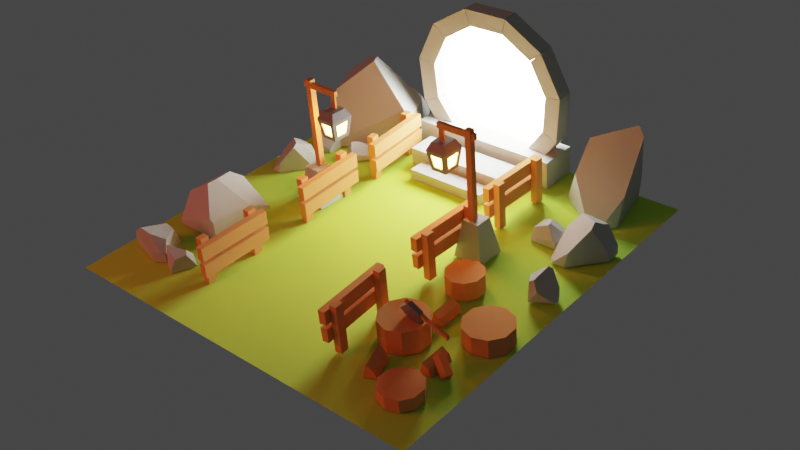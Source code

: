 # Source: portal.blend  (saved by Blender 3.6.11; exported with 4.5.12 LTS)
import bpy
from mathutils import Matrix  # noqa: F401  (used for matrix-valued properties, if any)

bpy.ops.wm.read_factory_settings(use_empty=True)
scene = bpy.context.scene
scene.name = 'Scene'

# ---- collections
col_polelights = bpy.data.collections.new('poleLights'); scene.collection.children.link(col_polelights)
col_others = bpy.data.collections.new('others'); scene.collection.children.link(col_others)
col_fences = bpy.data.collections.new('fences'); scene.collection.children.link(col_fences)
col_trunks = bpy.data.collections.new('trunks'); scene.collection.children.link(col_trunks)
col_floor = bpy.data.collections.new('floor'); scene.collection.children.link(col_floor)
col_axe = bpy.data.collections.new('axe'); scene.collection.children.link(col_axe)
col_rocks = bpy.data.collections.new('rocks'); scene.collection.children.link(col_rocks)
col_portal = bpy.data.collections.new('portal'); scene.collection.children.link(col_portal)

# ---- materials (node trees are filled in below, after node groups)
mat_rock = bpy.data.materials.new('rock')
mat_wood = bpy.data.materials.new('wood')
mat_metal = bpy.data.materials.new('metal')
mat_lamplight = bpy.data.materials.new('lampLight')
mat_grass = bpy.data.materials.new('grass')
mat_portallight = bpy.data.materials.new('portalLight')

# ---- material node trees
mat_rock.use_nodes = True; mat_rock.node_tree.nodes.clear()
_N = mat_rock.node_tree.nodes; _L = mat_rock.node_tree.links
n0 = _N.new('ShaderNodeBsdfPrincipled'); n0.name = 'Principled BSDF'; n0.location = (10, 300)
n0.distribution = 'GGX'
n0.subsurface_method = 'RANDOM_WALK_SKIN'
n0.inputs[0].default_value = (0.5044, 0.5277, 0.4817, 1.0)
n0.inputs[2].default_value = 1.0
n0.inputs[3].default_value = 1.45
n0.inputs[27].default_value = (0.0, 0.0, 0.0, 1.0)
n0.inputs[28].default_value = 1.0
n1 = _N.new('ShaderNodeOutputMaterial'); n1.name = 'Material Output'; n1.location = (300, 300)
_L.new(n0.outputs[0], n1.inputs[0])
n1.is_active_output = True
mat_wood.use_nodes = True; mat_wood.node_tree.nodes.clear()
_N = mat_wood.node_tree.nodes; _L = mat_wood.node_tree.links
n0 = _N.new('ShaderNodeBsdfPrincipled'); n0.name = 'Principled BSDF'; n0.location = (10, 300)
n0.distribution = 'GGX'
n0.subsurface_method = 'RANDOM_WALK_SKIN'
n0.inputs[0].default_value = (0.8, 0.3155, 0.09086, 1.0)
n0.inputs[2].default_value = 1.0
n0.inputs[3].default_value = 1.45
n0.inputs[27].default_value = (0.0, 0.0, 0.0, 1.0)
n0.inputs[28].default_value = 1.0
n1 = _N.new('ShaderNodeOutputMaterial'); n1.name = 'Material Output'; n1.location = (300, 300)
_L.new(n0.outputs[0], n1.inputs[0])
n1.is_active_output = True
mat_metal.use_nodes = True; mat_metal.node_tree.nodes.clear()
_N = mat_metal.node_tree.nodes; _L = mat_metal.node_tree.links
n0 = _N.new('ShaderNodeBsdfPrincipled'); n0.name = 'Principled BSDF'; n0.location = (10, 300)
n0.distribution = 'GGX'
n0.subsurface_method = 'RANDOM_WALK_SKIN'
n0.inputs[0].default_value = (0.2203, 0.2203, 0.2203, 1.0)
n0.inputs[2].default_value = 0.4024
n0.inputs[3].default_value = 1.45
n0.inputs[27].default_value = (0.0, 0.0, 0.0, 1.0)
n0.inputs[28].default_value = 1.0
n1 = _N.new('ShaderNodeOutputMaterial'); n1.name = 'Material Output'; n1.location = (300, 300)
_L.new(n0.outputs[0], n1.inputs[0])
n1.is_active_output = True
mat_lamplight.use_nodes = True; mat_lamplight.node_tree.nodes.clear()
_N = mat_lamplight.node_tree.nodes; _L = mat_lamplight.node_tree.links
n0 = _N.new('ShaderNodeOutputMaterial'); n0.name = 'Material Output'; n0.location = (300, 300)
n1 = _N.new('ShaderNodeEmission'); n1.name = 'Emission'; n1.location = (10, 300)
n1.inputs[0].default_value = (1.0, 0.3058, 0.06036, 1.0)
n1.inputs[1].default_value = 80.0
_L.new(n1.outputs[0], n0.inputs[0])
n0.is_active_output = True
mat_grass.use_nodes = True; mat_grass.node_tree.nodes.clear()
_N = mat_grass.node_tree.nodes; _L = mat_grass.node_tree.links
n0 = _N.new('ShaderNodeBsdfPrincipled'); n0.name = 'Principled BSDF'; n0.location = (10, 300)
n0.distribution = 'GGX'
n0.subsurface_method = 'RANDOM_WALK_SKIN'
n0.inputs[0].default_value = (0.5001, 0.8, 0.06601, 1.0)
n0.inputs[2].default_value = 1.0
n0.inputs[3].default_value = 1.45
n0.inputs[27].default_value = (0.0, 0.0, 0.0, 1.0)
n0.inputs[28].default_value = 1.0
n1 = _N.new('ShaderNodeOutputMaterial'); n1.name = 'Material Output'; n1.location = (300, 300)
_L.new(n0.outputs[0], n1.inputs[0])
n1.is_active_output = True
mat_portallight.use_nodes = True; mat_portallight.node_tree.nodes.clear()
_N = mat_portallight.node_tree.nodes; _L = mat_portallight.node_tree.links
n0 = _N.new('ShaderNodeOutputMaterial'); n0.name = 'Material Output'; n0.location = (300, 300)
n1 = _N.new('ShaderNodeEmission'); n1.name = 'Emission'; n1.location = (10, 300)
n1.inputs[1].default_value = 40.0
_L.new(n1.outputs[0], n0.inputs[0])
n0.is_active_output = True

# ---- world
world_world = bpy.data.worlds.new('World'); scene.world = world_world
world_world.use_nodes = True; world_world.node_tree.nodes.clear()
_N = world_world.node_tree.nodes; _L = world_world.node_tree.links
n0 = _N.new('ShaderNodeOutputWorld'); n0.name = 'World Output'; n0.location = (300, 300)
n1 = _N.new('ShaderNodeBackground'); n1.name = 'Background'; n1.location = (10, 300)
n1.inputs[0].default_value = (0.05088, 0.05088, 0.05088, 1.0)
_L.new(n1.outputs[0], n0.inputs[0])
n0.is_active_output = True
world_world.color = (0.05088, 0.05088, 0.05088)
world_world.use_sun_shadow = False
world_world.sun_shadow_jitter_overblur = 0.0

# ---- cameras
cam_camera_001 = bpy.data.cameras.new('Camera.001')

# ---- lights
light_area = bpy.data.lights.new('Area', 'AREA')
light_area.color = (1.0, 0.1334, 0.0725)
light_area.transmission_factor = 0.0
light_area.energy = 188.5
light_area.shadow_maximum_resolution = 0.006
light_area.use_absolute_resolution = True
light_area.size = 1.0
light_area.size_y = 1.0

# ---- meshes
me_cube_001 = bpy.data.meshes.new('Cube.001')
me_cube_001.from_pydata([(-0.142, -0.142, 0.4005), (-0.25, -0.25, -0.2273), (-0.142, 0.142, 0.4005), (-0.25, 0.25, -0.2273), (0.142, -0.142, 0.4005), (0.25, -0.25, -0.2273), (0.142, 0.142, 0.4005), (0.25, 0.25, -0.2273), (-0.06508, -0.05854, 0.691)], [], [(0, 1, 3, 2), (2, 3, 7, 6), (6, 7, 5, 4), (4, 5, 1, 0), (2, 6, 4, 0), (7, 3, 1, 5)])
_uv = me_cube_001.uv_layers.new(name='UVMap')
_uv.uv.foreach_set('vector', [0.375, 0.0, 0.625, 0.0, 0.625, 0.25, 0.375, 0.25, 0.375, 0.25, 0.625, 0.25, 0.625, 0.5, 0.375, 0.5, 0.375, 0.5, 0.625, 0.5, 0.625, 0.75, 0.375, 0.75, 0.375, 0.75, 0.625, 0.75, 0.625, 1.0, 0.375, 1.0, 0.125, 0.5, 0.375, 0.5, 0.375, 0.75, 0.125, 0.75, 0.625, 0.5, 0.875, 0.5, 0.875, 0.75, 0.625, 0.75])
me_cube_001.materials.append(mat_rock)
me_cube_001.update()
me_cube_008 = bpy.data.meshes.new('Cube.008')
me_cube_008.from_pydata([(-0.03465, 0.1265, 1.329), (-0.03465, 0.1265, -0.1783), (-0.03465, 0.2265, 1.329), (-0.03465, 0.2265, -0.1783), (0.06535, 0.1265, 1.329), (0.06535, 0.1265, -0.1783), (0.06535, 0.2265, 1.329), (0.06535, 0.2265, -0.1783), (-0.5613, 0.1458, 1.284), (-0.5613, 0.1458, 1.192), (-0.5613, 0.2084, 1.284), (-0.5613, 0.2084, 1.192), (0.1243, 0.1458, 1.284), (0.1243, 0.1458, 1.192), (0.1243, 0.2084, 1.284), (0.1243, 0.2084, 1.192), (-0.5371, 0.159, 1.184), (-0.5371, 0.159, 0.9818), (-0.5371, 0.1928, 1.184), (-0.5371, 0.1928, 0.9818), (-0.4502, 0.159, 1.184), (-0.4502, 0.159, 0.9818), (-0.4502, 0.1928, 1.184), (-0.4502, 0.1928, 0.9818)], [], [(0, 1, 3, 2), (2, 3, 7, 6), (6, 7, 5, 4), (4, 5, 1, 0), (2, 6, 4, 0), (7, 3, 1, 5), (8, 9, 11, 10), (10, 11, 15, 14), (14, 15, 13, 12), (12, 13, 9, 8), (10, 14, 12, 8), (15, 11, 9, 13), (16, 17, 19, 18), (18, 19, 23, 22), (22, 23, 21, 20), (20, 21, 17, 16), (18, 22, 20, 16), (23, 19, 17, 21)])
_uv = me_cube_008.uv_layers.new(name='UVMap')
_uv.uv.foreach_set('vector', [0.375, 0.0, 0.625, 0.0, 0.625, 0.25, 0.375, 0.25, 0.375, 0.25, 0.625, 0.25, 0.625, 0.5, 0.375, 0.5, 0.375, 0.5, 0.625, 0.5, 0.625, 0.75, 0.375, 0.75, 0.375, 0.75, 0.625, 0.75, 0.625, 1.0, 0.375, 1.0, 0.125, 0.5, 0.375, 0.5, 0.375, 0.75, 0.125, 0.75, 0.625, 0.5, 0.875, 0.5, 0.875, 0.75, 0.625, 0.75, 0.375, 0.0, 0.625, 0.0, 0.625, 0.25, 0.375, 0.25, 0.375, 0.25, 0.625, 0.25, 0.625, 0.5, 0.375, 0.5, 0.375, 0.5, 0.625, 0.5, 0.625, 0.75, 0.375, 0.75, 0.375, 0.75, 0.625, 0.75, 0.625, 1.0, 0.375, 1.0, 0.125, 0.5, 0.375, 0.5, 0.375, 0.75, 0.125, 0.75, 0.625, 0.5, 0.875, 0.5, 0.875, 0.75, 0.625, 0.75, 0.375, 0.0, 0.625, 0.0, 0.625, 0.25, 0.375, 0.25, 0.375, 0.25, 0.625, 0.25, 0.625, 0.5, 0.375, 0.5, 0.375, 0.5, 0.625, 0.5, 0.625, 0.75, 0.375, 0.75, 0.375, 0.75, 0.625, 0.75, 0.625, 1.0, 0.375, 1.0, 0.125, 0.5, 0.375, 0.5, 0.375, 0.75, 0.125, 0.75, 0.625, 0.5, 0.875, 0.5, 0.875, 0.75, 0.625, 0.75])
me_cube_008.materials.append(mat_wood)
me_cube_008.update()
me_cube_011 = bpy.data.meshes.new('Cube.011')
me_cube_011.from_pydata([(0.1313, 0.156, -0.2418), (0.1178, 0.1413, 0.2262), (0.1313, -0.1309, -0.2418), (0.1178, -0.1162, 0.2262), (-0.1318, 0.156, -0.2418), (-0.1184, 0.1413, 0.2262), (-0.1318, -0.1309, -0.2418), (-0.1184, -0.1162, 0.2262), (0.1804, 0.2096, 0.09531), (0.1804, -0.1845, 0.09531), (-0.181, -0.1845, 0.09531), (-0.181, 0.2096, 0.09531), (0.06627, -0.06589, -0.2418), (-0.06681, -0.06589, -0.2418), (-0.06681, 0.09097, -0.2418), (0.06627, 0.09097, -0.2418), (-0.0755, 0.1662, -0.1776), (-0.1059, 0.1994, 0.03112), (0.1054, 0.1994, 0.03112), (0.07496, 0.1662, -0.1776), (-0.1412, -0.07532, -0.1775), (-0.1716, -0.1085, 0.03099), (-0.1716, 0.1335, 0.03099), (-0.1412, 0.1004, -0.1775), (0.07496, -0.1411, -0.1776), (0.1054, -0.1743, 0.03112), (-0.1059, -0.1743, 0.03112), (-0.0755, -0.1411, -0.1776), (0.1407, 0.1004, -0.1775), (0.1711, 0.1335, 0.03099), (0.1711, -0.1085, 0.03099), (0.1407, -0.07532, -0.1775), (-0.06681, -0.06589, -0.2218), (0.06627, -0.06589, -0.2218), (0.06627, 0.09097, -0.2218), (-0.06681, 0.09097, -0.2218), (-0.1059, 0.1796, 0.03426), (-0.0755, 0.1464, -0.1745), (0.07496, 0.1464, -0.1745), (0.1054, 0.1796, 0.03426), (-0.1518, -0.1085, 0.03388), (-0.1214, -0.07532, -0.1746), (-0.1214, 0.1004, -0.1746), (-0.1518, 0.1335, 0.03388), (0.1054, -0.1545, 0.03426), (0.07496, -0.1213, -0.1745), (-0.0755, -0.1213, -0.1745), (-0.1059, -0.1545, 0.03426), (0.1209, 0.1004, -0.1746), (0.1513, 0.1335, 0.03388), (0.1209, -0.07532, -0.1746), (0.1513, -0.1085, 0.03388)], [], [(8, 1, 3, 9), (9, 3, 7, 10), (10, 7, 5, 11), (11, 5, 1, 8), (13, 14, 35, 32), (7, 3, 1, 5), (24, 25, 44, 45), (19, 16, 37, 38), (20, 21, 40, 41), (15, 12, 33, 34), (2, 6, 13, 12), (6, 4, 14, 13), (4, 0, 15, 14), (0, 2, 12, 15), (4, 11, 17, 16), (11, 8, 18, 17), (8, 0, 19, 18), (0, 4, 16, 19), (6, 10, 21, 20), (10, 11, 22, 21), (11, 4, 23, 22), (4, 6, 20, 23), (2, 9, 25, 24), (9, 10, 26, 25), (10, 6, 27, 26), (6, 2, 24, 27), (0, 8, 29, 28), (8, 9, 30, 29), (9, 2, 31, 30), (2, 0, 28, 31), (23, 20, 41, 42), (28, 29, 49, 48), (17, 18, 39, 36), (27, 24, 45, 46), (14, 15, 34, 35), (21, 22, 43, 40), (31, 28, 48, 50), (18, 19, 38, 39), (25, 26, 47, 44), (22, 23, 42, 43), (29, 30, 51, 49), (26, 27, 46, 47), (30, 31, 50, 51), (12, 13, 32, 33), (16, 17, 36, 37)])
_uv = me_cube_011.uv_layers.new(name='UVMap')
_uv.uv.foreach_set('vector', [0.5551, 0.0, 0.625, 0.0, 0.625, 0.25, 0.5551, 0.25, 0.5551, 0.25, 0.625, 0.25, 0.625, 0.5, 0.5551, 0.5, 0.5551, 0.5, 0.625, 0.5, 0.625, 0.75, 0.5551, 0.75, 0.5551, 0.75, 0.625, 0.75, 0.625, 1.0, 0.5551, 1.0, 0.3132, 0.5566, 0.3132, 0.6934, 0.3132, 0.6934, 0.3132, 0.5566, 0.625, 0.5, 0.875, 0.5, 0.875, 0.75, 0.625, 0.75, 0.4093, 0.3071, 0.5208, 0.2986, 0.5208, 0.2986, 0.4093, 0.3071, 0.4093, 0.9429, 0.4093, 0.8071, 0.4093, 0.8071, 0.4093, 0.9429, 0.4094, 0.5523, 0.5207, 0.5447, 0.5207, 0.5447, 0.4094, 0.5523, 0.1868, 0.6934, 0.1868, 0.5566, 0.1868, 0.5566, 0.1868, 0.6934, 0.125, 0.5, 0.375, 0.5, 0.3132, 0.5566, 0.1868, 0.5566, 0.375, 0.5, 0.375, 0.75, 0.3132, 0.6934, 0.3132, 0.5566, 0.375, 0.75, 0.125, 0.75, 0.1868, 0.6934, 0.3132, 0.6934, 0.125, 0.75, 0.125, 0.5, 0.1868, 0.5566, 0.1868, 0.6934, 0.375, 0.75, 0.5551, 0.75, 0.5208, 0.7986, 0.4093, 0.8071, 0.5551, 0.75, 0.5551, 1.0, 0.5208, 0.9514, 0.5208, 0.7986, 0.5551, 1.0, 0.375, 1.0, 0.4093, 0.9429, 0.5208, 0.9514, 0.375, 1.0, 0.375, 0.75, 0.4093, 0.8071, 0.4093, 0.9429, 0.375, 0.5, 0.5551, 0.5, 0.5207, 0.5447, 0.4094, 0.5523, 0.5551, 0.5, 0.5551, 0.75, 0.5207, 0.7053, 0.5207, 0.5447, 0.5551, 0.75, 0.375, 0.75, 0.4094, 0.6977, 0.5207, 0.7053, 0.375, 0.75, 0.375, 0.5, 0.4094, 0.5523, 0.4094, 0.6977, 0.375, 0.25, 0.5551, 0.25, 0.5208, 0.2986, 0.4093, 0.3071, 0.5551, 0.25, 0.5551, 0.5, 0.5208, 0.4514, 0.5208, 0.2986, 0.5551, 0.5, 0.375, 0.5, 0.4093, 0.4429, 0.5208, 0.4514, 0.375, 0.5, 0.375, 0.25, 0.4093, 0.3071, 0.4093, 0.4429, 0.375, 0.0, 0.5551, 0.0, 0.5207, 0.04475, 0.4094, 0.05226, 0.5551, 0.0, 0.5551, 0.25, 0.5207, 0.2053, 0.5207, 0.04475, 0.5551, 0.25, 0.375, 0.25, 0.4094, 0.1977, 0.5207, 0.2053, 0.375, 0.25, 0.375, 0.0, 0.4094, 0.05226, 0.4094, 0.1977, 0.4094, 0.6977, 0.4094, 0.5523, 0.4094, 0.5523, 0.4094, 0.6977, 0.4094, 0.05226, 0.5207, 0.04475, 0.5207, 0.04475, 0.4094, 0.05226, 0.5208, 0.7986, 0.5208, 0.9514, 0.5208, 0.9514, 0.5208, 0.7986, 0.4093, 0.4429, 0.4093, 0.3071, 0.4093, 0.3071, 0.4093, 0.4429, 0.3132, 0.6934, 0.1868, 0.6934, 0.1868, 0.6934, 0.3132, 0.6934, 0.5207, 0.5447, 0.5207, 0.7053, 0.5207, 0.7053, 0.5207, 0.5447, 0.4094, 0.1977, 0.4094, 0.05226, 0.4094, 0.05226, 0.4094, 0.1977, 0.5208, 0.9514, 0.4093, 0.9429, 0.4093, 0.9429, 0.5208, 0.9514, 0.5208, 0.2986, 0.5208, 0.4514, 0.5208, 0.4514, 0.5208, 0.2986, 0.5207, 0.7053, 0.4094, 0.6977, 0.4094, 0.6977, 0.5207, 0.7053, 0.5207, 0.04475, 0.5207, 0.2053, 0.5207, 0.2053, 0.5207, 0.04475, 0.5208, 0.4514, 0.4093, 0.4429, 0.4093, 0.4429, 0.5208, 0.4514, 0.5207, 0.2053, 0.4094, 0.1977, 0.4094, 0.1977, 0.5207, 0.2053, 0.1868, 0.5566, 0.3132, 0.5566, 0.3132, 0.5566, 0.1868, 0.5566, 0.4093, 0.8071, 0.5208, 0.7986, 0.5208, 0.7986, 0.4093, 0.8071])
me_cube_011.materials.append(mat_metal)
me_cube_011.update()
me_cube_012 = bpy.data.meshes.new('Cube.012')
me_cube_012.from_pydata([(-0.06681, -0.06589, -0.2218), (0.06627, -0.06589, -0.2218), (0.06627, 0.09097, -0.2218), (-0.06681, 0.09097, -0.2218), (-0.1059, 0.1796, 0.03426), (-0.0755, 0.1464, -0.1745), (0.07496, 0.1464, -0.1745), (0.1054, 0.1796, 0.03426), (-0.1518, -0.1085, 0.03388), (-0.1214, -0.07532, -0.1746), (-0.1214, 0.1004, -0.1746), (-0.1518, 0.1335, 0.03388), (0.1054, -0.1545, 0.03426), (0.07496, -0.1213, -0.1745), (-0.0755, -0.1213, -0.1745), (-0.1059, -0.1545, 0.03426), (0.1209, 0.1004, -0.1746), (0.1513, 0.1335, 0.03388), (0.1209, -0.07532, -0.1746), (0.1513, -0.1085, 0.03388)], [], [(1, 0, 3, 2), (5, 4, 7, 6), (9, 8, 11, 10), (13, 12, 15, 14), (16, 17, 19, 18)])
_uv = me_cube_012.uv_layers.new(name='UVMap')
_uv.uv.foreach_set('vector', [0.1868, 0.5566, 0.3132, 0.5566, 0.3132, 0.6934, 0.1868, 0.6934, 0.4093, 0.8071, 0.5208, 0.7986, 0.5208, 0.9514, 0.4093, 0.9429, 0.4094, 0.5523, 0.5207, 0.5447, 0.5207, 0.7053, 0.4094, 0.6977, 0.4093, 0.3071, 0.5208, 0.2986, 0.5208, 0.4514, 0.4093, 0.4429, 0.4094, 0.05226, 0.5207, 0.04475, 0.5207, 0.2053, 0.4094, 0.1977])
me_cube_012.materials.append(mat_lamplight)
me_cube_012.update()
me_cube_002 = bpy.data.meshes.new('Cube.002')
me_cube_002.from_pydata([(-0.01317, -0.3061, 0.4751), (-0.01317, -0.3061, 0.01323), (-0.01317, -0.3905, 0.4751), (-0.01317, -0.3905, 0.01323), (-0.08102, -0.3061, 0.4751), (-0.08102, -0.3061, 0.01323), (-0.08102, -0.3905, 0.4751), (-0.08102, -0.3905, 0.01323), (-0.01317, 0.232, 0.4751), (-0.01317, 0.232, 0.01323), (-0.01317, 0.1476, 0.4751), (-0.01317, 0.1476, 0.01323), (-0.08102, 0.232, 0.4751), (-0.08102, 0.232, 0.01323), (-0.08102, 0.1476, 0.4751), (-0.08102, 0.1476, 0.01323), (-0.08231, 0.2937, 0.2691), (-0.08231, 0.2937, 0.137), (-0.08231, -0.4485, 0.2691), (-0.08231, -0.4485, 0.137), (-0.1502, 0.2937, 0.2691), (-0.1502, 0.2937, 0.137), (-0.1502, -0.4485, 0.2691), (-0.1442, -0.4485, 0.137), (-0.08397, 0.2937, 0.4398), (-0.08397, 0.2937, 0.3077), (-0.08397, -0.4485, 0.4398), (-0.08397, -0.4485, 0.3077), (-0.1518, 0.2937, 0.4398), (-0.1518, 0.2937, 0.3077), (-0.1518, -0.4485, 0.4398), (-0.1518, -0.4485, 0.3077)], [], [(0, 4, 6, 2), (5, 1, 3, 7), (3, 2, 6, 7), (1, 0, 2, 3), (5, 4, 0, 1), (7, 6, 4, 5), (8, 12, 14, 10), (13, 9, 11, 15), (11, 10, 14, 15), (9, 8, 10, 11), (13, 12, 8, 9), (15, 14, 12, 13), (16, 20, 22, 18), (21, 17, 19, 23), (19, 18, 22, 23), (17, 16, 18, 19), (21, 20, 16, 17), (23, 22, 20, 21), (24, 28, 30, 26), (29, 25, 27, 31), (27, 26, 30, 31), (25, 24, 26, 27), (29, 28, 24, 25), (31, 30, 28, 29)])
_uv = me_cube_002.uv_layers.new(name='UVMap')
_uv.uv.foreach_set('vector', [0.625, 0.5, 0.875, 0.5, 0.875, 0.75, 0.625, 0.75, 0.125, 0.5, 0.375, 0.5, 0.375, 0.75, 0.125, 0.75, 0.375, 0.75, 0.625, 0.75, 0.625, 1.0, 0.375, 1.0, 0.375, 0.5, 0.625, 0.5, 0.625, 0.75, 0.375, 0.75, 0.375, 0.25, 0.625, 0.25, 0.625, 0.5, 0.375, 0.5, 0.375, 0.0, 0.625, 0.0, 0.625, 0.25, 0.375, 0.25, 0.625, 0.5, 0.875, 0.5, 0.875, 0.75, 0.625, 0.75, 0.125, 0.5, 0.375, 0.5, 0.375, 0.75, 0.125, 0.75, 0.375, 0.75, 0.625, 0.75, 0.625, 1.0, 0.375, 1.0, 0.375, 0.5, 0.625, 0.5, 0.625, 0.75, 0.375, 0.75, 0.375, 0.25, 0.625, 0.25, 0.625, 0.5, 0.375, 0.5, 0.375, 0.0, 0.625, 0.0, 0.625, 0.25, 0.375, 0.25, 0.625, 0.5, 0.875, 0.5, 0.875, 0.75, 0.625, 0.75, 0.125, 0.5, 0.375, 0.5, 0.375, 0.75, 0.125, 0.75, 0.375, 0.75, 0.625, 0.75, 0.625, 1.0, 0.375, 1.0, 0.375, 0.5, 0.625, 0.5, 0.625, 0.75, 0.375, 0.75, 0.375, 0.25, 0.625, 0.25, 0.625, 0.5, 0.375, 0.5, 0.375, 0.0, 0.625, 0.0, 0.625, 0.25, 0.375, 0.25, 0.625, 0.5, 0.875, 0.5, 0.875, 0.75, 0.625, 0.75, 0.125, 0.5, 0.375, 0.5, 0.375, 0.75, 0.125, 0.75, 0.375, 0.75, 0.625, 0.75, 0.625, 1.0, 0.375, 1.0, 0.375, 0.5, 0.625, 0.5, 0.625, 0.75, 0.375, 0.75, 0.375, 0.25, 0.625, 0.25, 0.625, 0.5, 0.375, 0.5, 0.375, 0.0, 0.625, 0.0, 0.625, 0.25, 0.375, 0.25])
me_cube_002.materials.append(mat_wood)
me_cube_002.update()
me_cube_003 = bpy.data.meshes.new('Cube.003')
me_cube_003.from_pydata([(-0.01317, -0.3061, 0.4751), (-0.01317, -0.3061, 0.01323), (-0.01317, -0.3905, 0.4751), (-0.01317, -0.3905, 0.01323), (-0.08102, -0.3061, 0.4751), (-0.08102, -0.3061, 0.01323), (-0.08102, -0.3905, 0.4751), (-0.08102, -0.3905, 0.01323), (-0.01317, 0.232, 0.4751), (-0.01317, 0.232, 0.01323), (-0.01317, 0.1476, 0.4751), (-0.01317, 0.1476, 0.01323), (-0.08102, 0.232, 0.4751), (-0.08102, 0.232, 0.01323), (-0.08102, 0.1476, 0.4751), (-0.08102, 0.1476, 0.01323), (-0.08231, 0.2937, 0.2691), (-0.08231, 0.2937, 0.137), (-0.08231, -0.4485, 0.2691), (-0.08231, -0.4485, 0.137), (-0.1502, 0.2937, 0.2691), (-0.1502, 0.2937, 0.137), (-0.1502, -0.4485, 0.2691), (-0.1442, -0.4485, 0.137), (-0.08397, 0.2937, 0.4398), (-0.08397, 0.2937, 0.3077), (-0.08397, -0.4485, 0.4398), (-0.08397, -0.4485, 0.3077), (-0.1518, 0.2937, 0.4398), (-0.1518, 0.2937, 0.3077), (-0.1518, -0.4485, 0.4398), (-0.1518, -0.4485, 0.3077)], [], [(0, 4, 6, 2), (5, 1, 3, 7), (3, 2, 6, 7), (1, 0, 2, 3), (5, 4, 0, 1), (7, 6, 4, 5), (8, 12, 14, 10), (13, 9, 11, 15), (11, 10, 14, 15), (9, 8, 10, 11), (13, 12, 8, 9), (15, 14, 12, 13), (16, 20, 22, 18), (21, 17, 19, 23), (19, 18, 22, 23), (17, 16, 18, 19), (21, 20, 16, 17), (23, 22, 20, 21), (24, 28, 30, 26), (29, 25, 27, 31), (27, 26, 30, 31), (25, 24, 26, 27), (29, 28, 24, 25), (31, 30, 28, 29)])
_uv = me_cube_003.uv_layers.new(name='UVMap')
_uv.uv.foreach_set('vector', [0.625, 0.5, 0.875, 0.5, 0.875, 0.75, 0.625, 0.75, 0.125, 0.5, 0.375, 0.5, 0.375, 0.75, 0.125, 0.75, 0.375, 0.75, 0.625, 0.75, 0.625, 1.0, 0.375, 1.0, 0.375, 0.5, 0.625, 0.5, 0.625, 0.75, 0.375, 0.75, 0.375, 0.25, 0.625, 0.25, 0.625, 0.5, 0.375, 0.5, 0.375, 0.0, 0.625, 0.0, 0.625, 0.25, 0.375, 0.25, 0.625, 0.5, 0.875, 0.5, 0.875, 0.75, 0.625, 0.75, 0.125, 0.5, 0.375, 0.5, 0.375, 0.75, 0.125, 0.75, 0.375, 0.75, 0.625, 0.75, 0.625, 1.0, 0.375, 1.0, 0.375, 0.5, 0.625, 0.5, 0.625, 0.75, 0.375, 0.75, 0.375, 0.25, 0.625, 0.25, 0.625, 0.5, 0.375, 0.5, 0.375, 0.0, 0.625, 0.0, 0.625, 0.25, 0.375, 0.25, 0.625, 0.5, 0.875, 0.5, 0.875, 0.75, 0.625, 0.75, 0.125, 0.5, 0.375, 0.5, 0.375, 0.75, 0.125, 0.75, 0.375, 0.75, 0.625, 0.75, 0.625, 1.0, 0.375, 1.0, 0.375, 0.5, 0.625, 0.5, 0.625, 0.75, 0.375, 0.75, 0.375, 0.25, 0.625, 0.25, 0.625, 0.5, 0.375, 0.5, 0.375, 0.0, 0.625, 0.0, 0.625, 0.25, 0.375, 0.25, 0.625, 0.5, 0.875, 0.5, 0.875, 0.75, 0.625, 0.75, 0.125, 0.5, 0.375, 0.5, 0.375, 0.75, 0.125, 0.75, 0.375, 0.75, 0.625, 0.75, 0.625, 1.0, 0.375, 1.0, 0.375, 0.5, 0.625, 0.5, 0.625, 0.75, 0.375, 0.75, 0.375, 0.25, 0.625, 0.25, 0.625, 0.5, 0.375, 0.5, 0.375, 0.0, 0.625, 0.0, 0.625, 0.25, 0.375, 0.25])
me_cube_003.materials.append(mat_wood)
me_cube_003.update()
me_cube_004 = bpy.data.meshes.new('Cube.004')
me_cube_004.from_pydata([(-0.01317, -0.3061, 0.4751), (-0.01317, -0.3061, 0.01323), (-0.01317, -0.3905, 0.4751), (-0.01317, -0.3905, 0.01323), (-0.08102, -0.3061, 0.4751), (-0.08102, -0.3061, 0.01323), (-0.08102, -0.3905, 0.4751), (-0.08102, -0.3905, 0.01323), (-0.01317, 0.232, 0.4751), (-0.01317, 0.232, 0.01323), (-0.01317, 0.1476, 0.4751), (-0.01317, 0.1476, 0.01323), (-0.08102, 0.232, 0.4751), (-0.08102, 0.232, 0.01323), (-0.08102, 0.1476, 0.4751), (-0.08102, 0.1476, 0.01323), (-0.08231, 0.2937, 0.2691), (-0.08231, 0.2937, 0.137), (-0.08231, -0.4485, 0.2691), (-0.08231, -0.4485, 0.137), (-0.1502, 0.2937, 0.2691), (-0.1502, 0.2937, 0.137), (-0.1502, -0.4485, 0.2691), (-0.1442, -0.4485, 0.137), (-0.08397, 0.2937, 0.4398), (-0.08397, 0.2937, 0.3077), (-0.08397, -0.4485, 0.4398), (-0.08397, -0.4485, 0.3077), (-0.1518, 0.2937, 0.4398), (-0.1518, 0.2937, 0.3077), (-0.1518, -0.4485, 0.4398), (-0.1518, -0.4485, 0.3077)], [], [(0, 4, 6, 2), (5, 1, 3, 7), (3, 2, 6, 7), (1, 0, 2, 3), (5, 4, 0, 1), (7, 6, 4, 5), (8, 12, 14, 10), (13, 9, 11, 15), (11, 10, 14, 15), (9, 8, 10, 11), (13, 12, 8, 9), (15, 14, 12, 13), (16, 20, 22, 18), (21, 17, 19, 23), (19, 18, 22, 23), (17, 16, 18, 19), (21, 20, 16, 17), (23, 22, 20, 21), (24, 28, 30, 26), (29, 25, 27, 31), (27, 26, 30, 31), (25, 24, 26, 27), (29, 28, 24, 25), (31, 30, 28, 29)])
_uv = me_cube_004.uv_layers.new(name='UVMap')
_uv.uv.foreach_set('vector', [0.625, 0.5, 0.875, 0.5, 0.875, 0.75, 0.625, 0.75, 0.125, 0.5, 0.375, 0.5, 0.375, 0.75, 0.125, 0.75, 0.375, 0.75, 0.625, 0.75, 0.625, 1.0, 0.375, 1.0, 0.375, 0.5, 0.625, 0.5, 0.625, 0.75, 0.375, 0.75, 0.375, 0.25, 0.625, 0.25, 0.625, 0.5, 0.375, 0.5, 0.375, 0.0, 0.625, 0.0, 0.625, 0.25, 0.375, 0.25, 0.625, 0.5, 0.875, 0.5, 0.875, 0.75, 0.625, 0.75, 0.125, 0.5, 0.375, 0.5, 0.375, 0.75, 0.125, 0.75, 0.375, 0.75, 0.625, 0.75, 0.625, 1.0, 0.375, 1.0, 0.375, 0.5, 0.625, 0.5, 0.625, 0.75, 0.375, 0.75, 0.375, 0.25, 0.625, 0.25, 0.625, 0.5, 0.375, 0.5, 0.375, 0.0, 0.625, 0.0, 0.625, 0.25, 0.375, 0.25, 0.625, 0.5, 0.875, 0.5, 0.875, 0.75, 0.625, 0.75, 0.125, 0.5, 0.375, 0.5, 0.375, 0.75, 0.125, 0.75, 0.375, 0.75, 0.625, 0.75, 0.625, 1.0, 0.375, 1.0, 0.375, 0.5, 0.625, 0.5, 0.625, 0.75, 0.375, 0.75, 0.375, 0.25, 0.625, 0.25, 0.625, 0.5, 0.375, 0.5, 0.375, 0.0, 0.625, 0.0, 0.625, 0.25, 0.375, 0.25, 0.625, 0.5, 0.875, 0.5, 0.875, 0.75, 0.625, 0.75, 0.125, 0.5, 0.375, 0.5, 0.375, 0.75, 0.125, 0.75, 0.375, 0.75, 0.625, 0.75, 0.625, 1.0, 0.375, 1.0, 0.375, 0.5, 0.625, 0.5, 0.625, 0.75, 0.375, 0.75, 0.375, 0.25, 0.625, 0.25, 0.625, 0.5, 0.375, 0.5, 0.375, 0.0, 0.625, 0.0, 0.625, 0.25, 0.375, 0.25])
me_cube_004.materials.append(mat_wood)
me_cube_004.update()
me_cube_005 = bpy.data.meshes.new('Cube.005')
me_cube_005.from_pydata([(-0.01317, -0.3061, 0.4751), (-0.01317, -0.3061, 0.01323), (-0.01317, -0.3905, 0.4751), (-0.01317, -0.3905, 0.01323), (-0.08102, -0.3061, 0.4751), (-0.08102, -0.3061, 0.01323), (-0.08102, -0.3905, 0.4751), (-0.08102, -0.3905, 0.01323), (-0.01317, 0.232, 0.4751), (-0.01317, 0.232, 0.01323), (-0.01317, 0.1476, 0.4751), (-0.01317, 0.1476, 0.01323), (-0.08102, 0.232, 0.4751), (-0.08102, 0.232, 0.01323), (-0.08102, 0.1476, 0.4751), (-0.08102, 0.1476, 0.01323), (-0.08231, 0.2937, 0.2691), (-0.08231, 0.2937, 0.137), (-0.08231, -0.4485, 0.2691), (-0.08231, -0.4485, 0.137), (-0.1502, 0.2937, 0.2691), (-0.1502, 0.2937, 0.137), (-0.1502, -0.4485, 0.2691), (-0.1442, -0.4485, 0.137), (-0.08397, 0.2937, 0.4398), (-0.08397, 0.2937, 0.3077), (-0.08397, -0.4485, 0.4398), (-0.08397, -0.4485, 0.3077), (-0.1518, 0.2937, 0.4398), (-0.1518, 0.2937, 0.3077), (-0.1518, -0.4485, 0.4398), (-0.1518, -0.4485, 0.3077)], [], [(0, 4, 6, 2), (5, 1, 3, 7), (3, 2, 6, 7), (1, 0, 2, 3), (5, 4, 0, 1), (7, 6, 4, 5), (8, 12, 14, 10), (13, 9, 11, 15), (11, 10, 14, 15), (9, 8, 10, 11), (13, 12, 8, 9), (15, 14, 12, 13), (16, 20, 22, 18), (21, 17, 19, 23), (19, 18, 22, 23), (17, 16, 18, 19), (21, 20, 16, 17), (23, 22, 20, 21), (24, 28, 30, 26), (29, 25, 27, 31), (27, 26, 30, 31), (25, 24, 26, 27), (29, 28, 24, 25), (31, 30, 28, 29)])
_uv = me_cube_005.uv_layers.new(name='UVMap')
_uv.uv.foreach_set('vector', [0.625, 0.5, 0.875, 0.5, 0.875, 0.75, 0.625, 0.75, 0.125, 0.5, 0.375, 0.5, 0.375, 0.75, 0.125, 0.75, 0.375, 0.75, 0.625, 0.75, 0.625, 1.0, 0.375, 1.0, 0.375, 0.5, 0.625, 0.5, 0.625, 0.75, 0.375, 0.75, 0.375, 0.25, 0.625, 0.25, 0.625, 0.5, 0.375, 0.5, 0.375, 0.0, 0.625, 0.0, 0.625, 0.25, 0.375, 0.25, 0.625, 0.5, 0.875, 0.5, 0.875, 0.75, 0.625, 0.75, 0.125, 0.5, 0.375, 0.5, 0.375, 0.75, 0.125, 0.75, 0.375, 0.75, 0.625, 0.75, 0.625, 1.0, 0.375, 1.0, 0.375, 0.5, 0.625, 0.5, 0.625, 0.75, 0.375, 0.75, 0.375, 0.25, 0.625, 0.25, 0.625, 0.5, 0.375, 0.5, 0.375, 0.0, 0.625, 0.0, 0.625, 0.25, 0.375, 0.25, 0.625, 0.5, 0.875, 0.5, 0.875, 0.75, 0.625, 0.75, 0.125, 0.5, 0.375, 0.5, 0.375, 0.75, 0.125, 0.75, 0.375, 0.75, 0.625, 0.75, 0.625, 1.0, 0.375, 1.0, 0.375, 0.5, 0.625, 0.5, 0.625, 0.75, 0.375, 0.75, 0.375, 0.25, 0.625, 0.25, 0.625, 0.5, 0.375, 0.5, 0.375, 0.0, 0.625, 0.0, 0.625, 0.25, 0.375, 0.25, 0.625, 0.5, 0.875, 0.5, 0.875, 0.75, 0.625, 0.75, 0.125, 0.5, 0.375, 0.5, 0.375, 0.75, 0.125, 0.75, 0.375, 0.75, 0.625, 0.75, 0.625, 1.0, 0.375, 1.0, 0.375, 0.5, 0.625, 0.5, 0.625, 0.75, 0.375, 0.75, 0.375, 0.25, 0.625, 0.25, 0.625, 0.5, 0.375, 0.5, 0.375, 0.0, 0.625, 0.0, 0.625, 0.25, 0.375, 0.25])
me_cube_005.materials.append(mat_wood)
me_cube_005.update()
me_cube_006 = bpy.data.meshes.new('Cube.006')
me_cube_006.from_pydata([(-0.01317, -0.3061, 0.4751), (-0.01317, -0.3061, 0.01323), (-0.01317, -0.3905, 0.4751), (-0.01317, -0.3905, 0.01323), (-0.08102, -0.3061, 0.4751), (-0.08102, -0.3061, 0.01323), (-0.08102, -0.3905, 0.4751), (-0.08102, -0.3905, 0.01323), (-0.01317, 0.232, 0.4751), (-0.01317, 0.232, 0.01323), (-0.01317, 0.1476, 0.4751), (-0.01317, 0.1476, 0.01323), (-0.08102, 0.232, 0.4751), (-0.08102, 0.232, 0.01323), (-0.08102, 0.1476, 0.4751), (-0.08102, 0.1476, 0.01323), (-0.08231, 0.2937, 0.2691), (-0.08231, 0.2937, 0.137), (-0.08231, -0.4485, 0.2691), (-0.08231, -0.4485, 0.137), (-0.1502, 0.2937, 0.2691), (-0.1502, 0.2937, 0.137), (-0.1502, -0.4485, 0.2691), (-0.1442, -0.4485, 0.137), (-0.08397, 0.2937, 0.4398), (-0.08397, 0.2937, 0.3077), (-0.08397, -0.4485, 0.4398), (-0.08397, -0.4485, 0.3077), (-0.1518, 0.2937, 0.4398), (-0.1518, 0.2937, 0.3077), (-0.1518, -0.4485, 0.4398), (-0.1518, -0.4485, 0.3077)], [], [(0, 4, 6, 2), (5, 1, 3, 7), (3, 2, 6, 7), (1, 0, 2, 3), (5, 4, 0, 1), (7, 6, 4, 5), (8, 12, 14, 10), (13, 9, 11, 15), (11, 10, 14, 15), (9, 8, 10, 11), (13, 12, 8, 9), (15, 14, 12, 13), (16, 20, 22, 18), (21, 17, 19, 23), (19, 18, 22, 23), (17, 16, 18, 19), (21, 20, 16, 17), (23, 22, 20, 21), (24, 28, 30, 26), (29, 25, 27, 31), (27, 26, 30, 31), (25, 24, 26, 27), (29, 28, 24, 25), (31, 30, 28, 29)])
_uv = me_cube_006.uv_layers.new(name='UVMap')
_uv.uv.foreach_set('vector', [0.625, 0.5, 0.875, 0.5, 0.875, 0.75, 0.625, 0.75, 0.125, 0.5, 0.375, 0.5, 0.375, 0.75, 0.125, 0.75, 0.375, 0.75, 0.625, 0.75, 0.625, 1.0, 0.375, 1.0, 0.375, 0.5, 0.625, 0.5, 0.625, 0.75, 0.375, 0.75, 0.375, 0.25, 0.625, 0.25, 0.625, 0.5, 0.375, 0.5, 0.375, 0.0, 0.625, 0.0, 0.625, 0.25, 0.375, 0.25, 0.625, 0.5, 0.875, 0.5, 0.875, 0.75, 0.625, 0.75, 0.125, 0.5, 0.375, 0.5, 0.375, 0.75, 0.125, 0.75, 0.375, 0.75, 0.625, 0.75, 0.625, 1.0, 0.375, 1.0, 0.375, 0.5, 0.625, 0.5, 0.625, 0.75, 0.375, 0.75, 0.375, 0.25, 0.625, 0.25, 0.625, 0.5, 0.375, 0.5, 0.375, 0.0, 0.625, 0.0, 0.625, 0.25, 0.375, 0.25, 0.625, 0.5, 0.875, 0.5, 0.875, 0.75, 0.625, 0.75, 0.125, 0.5, 0.375, 0.5, 0.375, 0.75, 0.125, 0.75, 0.375, 0.75, 0.625, 0.75, 0.625, 1.0, 0.375, 1.0, 0.375, 0.5, 0.625, 0.5, 0.625, 0.75, 0.375, 0.75, 0.375, 0.25, 0.625, 0.25, 0.625, 0.5, 0.375, 0.5, 0.375, 0.0, 0.625, 0.0, 0.625, 0.25, 0.375, 0.25, 0.625, 0.5, 0.875, 0.5, 0.875, 0.75, 0.625, 0.75, 0.125, 0.5, 0.375, 0.5, 0.375, 0.75, 0.125, 0.75, 0.375, 0.75, 0.625, 0.75, 0.625, 1.0, 0.375, 1.0, 0.375, 0.5, 0.625, 0.5, 0.625, 0.75, 0.375, 0.75, 0.375, 0.25, 0.625, 0.25, 0.625, 0.5, 0.375, 0.5, 0.375, 0.0, 0.625, 0.0, 0.625, 0.25, 0.375, 0.25])
me_cube_006.materials.append(mat_wood)
me_cube_006.update()
me_cube_007 = bpy.data.meshes.new('Cube.007')
me_cube_007.from_pydata([(-0.01317, -0.3061, 0.4751), (-0.01317, -0.3061, 0.01323), (-0.01317, -0.3905, 0.4751), (-0.01317, -0.3905, 0.01323), (-0.08102, -0.3061, 0.4751), (-0.08102, -0.3061, 0.01323), (-0.08102, -0.3905, 0.4751), (-0.08102, -0.3905, 0.01323), (-0.01317, 0.232, 0.4751), (-0.01317, 0.232, 0.01323), (-0.01317, 0.1476, 0.4751), (-0.01317, 0.1476, 0.01323), (-0.08102, 0.232, 0.4751), (-0.08102, 0.232, 0.01323), (-0.08102, 0.1476, 0.4751), (-0.08102, 0.1476, 0.01323), (-0.08231, 0.2937, 0.2691), (-0.08231, 0.2937, 0.137), (-0.08231, -0.4485, 0.2691), (-0.08231, -0.4485, 0.137), (-0.1502, 0.2937, 0.2691), (-0.1502, 0.2937, 0.137), (-0.1502, -0.4485, 0.2691), (-0.1442, -0.4485, 0.137), (-0.08397, 0.2937, 0.4398), (-0.08397, 0.2937, 0.3077), (-0.08397, -0.4485, 0.4398), (-0.08397, -0.4485, 0.3077), (-0.1518, 0.2937, 0.4398), (-0.1518, 0.2937, 0.3077), (-0.1518, -0.4485, 0.4398), (-0.1518, -0.4485, 0.3077)], [], [(0, 4, 6, 2), (5, 1, 3, 7), (3, 2, 6, 7), (1, 0, 2, 3), (5, 4, 0, 1), (7, 6, 4, 5), (8, 12, 14, 10), (13, 9, 11, 15), (11, 10, 14, 15), (9, 8, 10, 11), (13, 12, 8, 9), (15, 14, 12, 13), (16, 20, 22, 18), (21, 17, 19, 23), (19, 18, 22, 23), (17, 16, 18, 19), (21, 20, 16, 17), (23, 22, 20, 21), (24, 28, 30, 26), (29, 25, 27, 31), (27, 26, 30, 31), (25, 24, 26, 27), (29, 28, 24, 25), (31, 30, 28, 29)])
_uv = me_cube_007.uv_layers.new(name='UVMap')
_uv.uv.foreach_set('vector', [0.625, 0.5, 0.875, 0.5, 0.875, 0.75, 0.625, 0.75, 0.125, 0.5, 0.375, 0.5, 0.375, 0.75, 0.125, 0.75, 0.375, 0.75, 0.625, 0.75, 0.625, 1.0, 0.375, 1.0, 0.375, 0.5, 0.625, 0.5, 0.625, 0.75, 0.375, 0.75, 0.375, 0.25, 0.625, 0.25, 0.625, 0.5, 0.375, 0.5, 0.375, 0.0, 0.625, 0.0, 0.625, 0.25, 0.375, 0.25, 0.625, 0.5, 0.875, 0.5, 0.875, 0.75, 0.625, 0.75, 0.125, 0.5, 0.375, 0.5, 0.375, 0.75, 0.125, 0.75, 0.375, 0.75, 0.625, 0.75, 0.625, 1.0, 0.375, 1.0, 0.375, 0.5, 0.625, 0.5, 0.625, 0.75, 0.375, 0.75, 0.375, 0.25, 0.625, 0.25, 0.625, 0.5, 0.375, 0.5, 0.375, 0.0, 0.625, 0.0, 0.625, 0.25, 0.375, 0.25, 0.625, 0.5, 0.875, 0.5, 0.875, 0.75, 0.625, 0.75, 0.125, 0.5, 0.375, 0.5, 0.375, 0.75, 0.125, 0.75, 0.375, 0.75, 0.625, 0.75, 0.625, 1.0, 0.375, 1.0, 0.375, 0.5, 0.625, 0.5, 0.625, 0.75, 0.375, 0.75, 0.375, 0.25, 0.625, 0.25, 0.625, 0.5, 0.375, 0.5, 0.375, 0.0, 0.625, 0.0, 0.625, 0.25, 0.375, 0.25, 0.625, 0.5, 0.875, 0.5, 0.875, 0.75, 0.625, 0.75, 0.125, 0.5, 0.375, 0.5, 0.375, 0.75, 0.125, 0.75, 0.375, 0.75, 0.625, 0.75, 0.625, 1.0, 0.375, 1.0, 0.375, 0.5, 0.625, 0.5, 0.625, 0.75, 0.375, 0.75, 0.375, 0.25, 0.625, 0.25, 0.625, 0.5, 0.375, 0.5, 0.375, 0.0, 0.625, 0.0, 0.625, 0.25, 0.375, 0.25])
me_cube_007.materials.append(mat_wood)
me_cube_007.update()
me_cylinder = bpy.data.meshes.new('Cylinder')
me_cylinder.from_pydata([(-0.01392, 0.3525, -0.02734), (-0.01392, 0.3525, 0.5592), (0.1585, 0.2965, -0.02734), (0.1585, 0.2965, 0.5592), (0.265, 0.1499, -0.02734), (0.265, 0.1499, 0.5592), (0.265, -0.03138, -0.02734), (0.265, -0.03138, 0.5592), (0.1585, -0.178, -0.02734), (0.1585, -0.178, 0.5592), (-0.01392, -0.234, -0.02734), (-0.01392, -0.234, 0.5592), (-0.1863, -0.178, -0.02734), (-0.1863, -0.178, 0.5592), (-0.2928, -0.03138, -0.02734), (-0.2928, -0.03138, 0.5592), (-0.2928, 0.1499, -0.02734), (-0.2928, 0.1499, 0.5592), (-0.1863, 0.2965, -0.02734), (-0.1863, 0.2965, 0.5592)], [], [(0, 1, 3, 2), (2, 3, 5, 4), (4, 5, 7, 6), (6, 7, 9, 8), (8, 9, 11, 10), (10, 11, 13, 12), (12, 13, 15, 14), (14, 15, 17, 16), (3, 1, 19, 17, 15, 13, 11, 9, 7, 5), (16, 17, 19, 18), (18, 19, 1, 0), (0, 2, 4, 6, 8, 10, 12, 14, 16, 18)])
_uv = me_cylinder.uv_layers.new(name='UVMap')
_uv.uv.foreach_set('vector', [1.0, 0.5, 1.0, 1.0, 0.9, 1.0, 0.9, 0.5, 0.9, 0.5, 0.9, 1.0, 0.8, 1.0, 0.8, 0.5, 0.8, 0.5, 0.8, 1.0, 0.7, 1.0, 0.7, 0.5, 0.7, 0.5, 0.7, 1.0, 0.6, 1.0, 0.6, 0.5, 0.6, 0.5, 0.6, 1.0, 0.5, 1.0, 0.5, 0.5, 0.5, 0.5, 0.5, 1.0, 0.4, 1.0, 0.4, 0.5, 0.4, 0.5, 0.4, 1.0, 0.3, 1.0, 0.3, 0.5, 0.3, 0.5, 0.3, 1.0, 0.2, 1.0, 0.2, 0.5, 0.3911, 0.4442, 0.25, 0.49, 0.1089, 0.4442, 0.02175, 0.3242, 0.02175, 0.1758, 0.1089, 0.05584, 0.25, 0.01, 0.3911, 0.05584, 0.4783, 0.1758, 0.4783, 0.3242, 0.2, 0.5, 0.2, 1.0, 0.1, 1.0, 0.1, 0.5, 0.1, 0.5, 0.1, 1.0, -7.451e-08, 1.0, -7.451e-08, 0.5, 0.75, 0.49, 0.8911, 0.4442, 0.9783, 0.3242, 0.9783, 0.1758, 0.8911, 0.05584, 0.75, 0.01, 0.6089, 0.05584, 0.5217, 0.1758, 0.5217, 0.3242, 0.6089, 0.4442])
me_cylinder.materials.append(mat_wood)
me_cylinder.update()
me_cylinder_001 = bpy.data.meshes.new('Cylinder.001')
me_cylinder_001.from_pydata([(-0.01392, 0.3525, -0.02734), (-0.01392, 0.3525, 0.5592), (0.1585, 0.2965, -0.02734), (0.1585, 0.2965, 0.5592), (0.265, 0.1499, -0.02734), (0.265, 0.1499, 0.5592), (0.265, -0.03138, -0.02734), (0.265, -0.03138, 0.5592), (0.1585, -0.178, -0.02734), (0.1585, -0.178, 0.5592), (-0.01392, -0.234, -0.02734), (-0.01392, -0.234, 0.5592), (-0.1863, -0.178, -0.02734), (-0.1863, -0.178, 0.5592), (-0.2928, -0.03138, -0.02734), (-0.2928, -0.03138, 0.5592), (-0.2928, 0.1499, -0.02734), (-0.2928, 0.1499, 0.5592), (-0.1863, 0.2965, -0.02734), (-0.1863, 0.2965, 0.5592)], [], [(0, 1, 3, 2), (2, 3, 5, 4), (4, 5, 7, 6), (6, 7, 9, 8), (8, 9, 11, 10), (10, 11, 13, 12), (12, 13, 15, 14), (14, 15, 17, 16), (3, 1, 19, 17, 15, 13, 11, 9, 7, 5), (16, 17, 19, 18), (18, 19, 1, 0), (0, 2, 4, 6, 8, 10, 12, 14, 16, 18)])
_uv = me_cylinder_001.uv_layers.new(name='UVMap')
_uv.uv.foreach_set('vector', [1.0, 0.5, 1.0, 1.0, 0.9, 1.0, 0.9, 0.5, 0.9, 0.5, 0.9, 1.0, 0.8, 1.0, 0.8, 0.5, 0.8, 0.5, 0.8, 1.0, 0.7, 1.0, 0.7, 0.5, 0.7, 0.5, 0.7, 1.0, 0.6, 1.0, 0.6, 0.5, 0.6, 0.5, 0.6, 1.0, 0.5, 1.0, 0.5, 0.5, 0.5, 0.5, 0.5, 1.0, 0.4, 1.0, 0.4, 0.5, 0.4, 0.5, 0.4, 1.0, 0.3, 1.0, 0.3, 0.5, 0.3, 0.5, 0.3, 1.0, 0.2, 1.0, 0.2, 0.5, 0.3911, 0.4442, 0.25, 0.49, 0.1089, 0.4442, 0.02175, 0.3242, 0.02175, 0.1758, 0.1089, 0.05584, 0.25, 0.01, 0.3911, 0.05584, 0.4783, 0.1758, 0.4783, 0.3242, 0.2, 0.5, 0.2, 1.0, 0.1, 1.0, 0.1, 0.5, 0.1, 0.5, 0.1, 1.0, -7.451e-08, 1.0, -7.451e-08, 0.5, 0.75, 0.49, 0.8911, 0.4442, 0.9783, 0.3242, 0.9783, 0.1758, 0.8911, 0.05584, 0.75, 0.01, 0.6089, 0.05584, 0.5217, 0.1758, 0.5217, 0.3242, 0.6089, 0.4442])
me_cylinder_001.materials.append(mat_wood)
me_cylinder_001.update()
me_cylinder_002 = bpy.data.meshes.new('Cylinder.002')
me_cylinder_002.from_pydata([(-0.01392, 0.3525, -0.02734), (-0.01392, 0.3525, 0.5592), (0.1585, 0.2965, -0.02734), (0.1585, 0.2965, 0.5592), (0.265, 0.1499, -0.02734), (0.265, 0.1499, 0.5592), (0.265, -0.03138, -0.02734), (0.265, -0.03138, 0.5592), (0.1585, -0.178, -0.02734), (0.1585, -0.178, 0.5592), (-0.01392, -0.234, -0.02734), (-0.01392, -0.234, 0.5592), (-0.1863, -0.178, -0.02734), (-0.1863, -0.178, 0.5592), (-0.2928, -0.03138, -0.02734), (-0.2928, -0.03138, 0.5592), (-0.2928, 0.1499, -0.02734), (-0.2928, 0.1499, 0.5592), (-0.1863, 0.2965, -0.02734), (-0.1863, 0.2965, 0.5592)], [], [(0, 1, 3, 2), (2, 3, 5, 4), (4, 5, 7, 6), (6, 7, 9, 8), (8, 9, 11, 10), (10, 11, 13, 12), (12, 13, 15, 14), (14, 15, 17, 16), (3, 1, 19, 17, 15, 13, 11, 9, 7, 5), (16, 17, 19, 18), (18, 19, 1, 0), (0, 2, 4, 6, 8, 10, 12, 14, 16, 18)])
_uv = me_cylinder_002.uv_layers.new(name='UVMap')
_uv.uv.foreach_set('vector', [1.0, 0.5, 1.0, 1.0, 0.9, 1.0, 0.9, 0.5, 0.9, 0.5, 0.9, 1.0, 0.8, 1.0, 0.8, 0.5, 0.8, 0.5, 0.8, 1.0, 0.7, 1.0, 0.7, 0.5, 0.7, 0.5, 0.7, 1.0, 0.6, 1.0, 0.6, 0.5, 0.6, 0.5, 0.6, 1.0, 0.5, 1.0, 0.5, 0.5, 0.5, 0.5, 0.5, 1.0, 0.4, 1.0, 0.4, 0.5, 0.4, 0.5, 0.4, 1.0, 0.3, 1.0, 0.3, 0.5, 0.3, 0.5, 0.3, 1.0, 0.2, 1.0, 0.2, 0.5, 0.3911, 0.4442, 0.25, 0.49, 0.1089, 0.4442, 0.02175, 0.3242, 0.02175, 0.1758, 0.1089, 0.05584, 0.25, 0.01, 0.3911, 0.05584, 0.4783, 0.1758, 0.4783, 0.3242, 0.2, 0.5, 0.2, 1.0, 0.1, 1.0, 0.1, 0.5, 0.1, 0.5, 0.1, 1.0, -7.451e-08, 1.0, -7.451e-08, 0.5, 0.75, 0.49, 0.8911, 0.4442, 0.9783, 0.3242, 0.9783, 0.1758, 0.8911, 0.05584, 0.75, 0.01, 0.6089, 0.05584, 0.5217, 0.1758, 0.5217, 0.3242, 0.6089, 0.4442])
me_cylinder_002.materials.append(mat_wood)
me_cylinder_002.update()
me_cylinder_003 = bpy.data.meshes.new('Cylinder.003')
me_cylinder_003.from_pydata([(-0.01392, 0.3525, -0.02734), (-0.01392, 0.3525, 0.5592), (0.1585, 0.2965, -0.02734), (0.1585, 0.2965, 0.5592), (0.265, 0.1499, -0.02734), (0.265, 0.1499, 0.5592), (0.265, -0.03138, -0.02734), (0.265, -0.03138, 0.5592), (0.1585, -0.178, -0.02734), (0.1585, -0.178, 0.5592), (-0.01392, -0.234, -0.02734), (-0.01392, -0.234, 0.5592), (-0.1863, -0.178, -0.02734), (-0.1863, -0.178, 0.5592), (-0.2928, -0.03138, -0.02734), (-0.2928, -0.03138, 0.5592), (-0.2928, 0.1499, -0.02734), (-0.2928, 0.1499, 0.5592), (-0.1863, 0.2965, -0.02734), (-0.1863, 0.2965, 0.5592)], [], [(0, 1, 3, 2), (2, 3, 5, 4), (4, 5, 7, 6), (6, 7, 9, 8), (8, 9, 11, 10), (10, 11, 13, 12), (12, 13, 15, 14), (14, 15, 17, 16), (3, 1, 19, 17, 15, 13, 11, 9, 7, 5), (16, 17, 19, 18), (18, 19, 1, 0), (0, 2, 4, 6, 8, 10, 12, 14, 16, 18)])
_uv = me_cylinder_003.uv_layers.new(name='UVMap')
_uv.uv.foreach_set('vector', [1.0, 0.5, 1.0, 1.0, 0.9, 1.0, 0.9, 0.5, 0.9, 0.5, 0.9, 1.0, 0.8, 1.0, 0.8, 0.5, 0.8, 0.5, 0.8, 1.0, 0.7, 1.0, 0.7, 0.5, 0.7, 0.5, 0.7, 1.0, 0.6, 1.0, 0.6, 0.5, 0.6, 0.5, 0.6, 1.0, 0.5, 1.0, 0.5, 0.5, 0.5, 0.5, 0.5, 1.0, 0.4, 1.0, 0.4, 0.5, 0.4, 0.5, 0.4, 1.0, 0.3, 1.0, 0.3, 0.5, 0.3, 0.5, 0.3, 1.0, 0.2, 1.0, 0.2, 0.5, 0.3911, 0.4442, 0.25, 0.49, 0.1089, 0.4442, 0.02175, 0.3242, 0.02175, 0.1758, 0.1089, 0.05584, 0.25, 0.01, 0.3911, 0.05584, 0.4783, 0.1758, 0.4783, 0.3242, 0.2, 0.5, 0.2, 1.0, 0.1, 1.0, 0.1, 0.5, 0.1, 0.5, 0.1, 1.0, -7.451e-08, 1.0, -7.451e-08, 0.5, 0.75, 0.49, 0.8911, 0.4442, 0.9783, 0.3242, 0.9783, 0.1758, 0.8911, 0.05584, 0.75, 0.01, 0.6089, 0.05584, 0.5217, 0.1758, 0.5217, 0.3242, 0.6089, 0.4442])
me_cylinder_003.materials.append(mat_wood)
me_cylinder_003.update()
me_cylinder_004 = bpy.data.meshes.new('Cylinder.004')
me_cylinder_004.from_pydata([(0.0, 0.5328, -0.186), (0.0, 0.5328, 0.186), (0.0, 0.7188, -0.186), (0.0, 0.7188, 0.186), (0.1093, 0.6833, -0.186), (0.1093, 0.6833, 0.186), (-0.1093, 0.6833, -0.186), (-0.1093, 0.6833, 0.186)], [], [(0, 2, 4), (1, 5, 3), (2, 3, 5, 4), (6, 0, 1, 7), (4, 5, 1, 0), (0, 6, 2), (1, 3, 7), (6, 7, 3, 2)])
_uv = me_cylinder_004.uv_layers.new(name='UVMap')
_uv.uv.foreach_set('vector', [0.75, 0.25, 0.75, 0.49, 0.8911, 0.4442, 0.25, 0.25, 0.3911, 0.4442, 0.25, 0.49, 1.0, 0.5, 1.0, 1.0, 0.9, 1.0, 0.9, 0.5, 0.1, 0.5, 0.75, 0.25, 0.25, 0.25, 0.1, 1.0, 0.9, 0.5, 0.9, 1.0, 0.25, 0.25, 0.75, 0.25, 0.75, 0.25, 0.6089, 0.4442, 0.75, 0.49, 0.25, 0.25, 0.25, 0.49, 0.1089, 0.4442, 0.1, 0.5, 0.1, 1.0, -7.451e-08, 1.0, -7.451e-08, 0.5])
me_cylinder_004.materials.append(mat_wood)
me_cylinder_004.update()
me_cylinder_006 = bpy.data.meshes.new('Cylinder.006')
me_cylinder_006.from_pydata([(0.0, 0.5328, -0.186), (0.0, 0.5328, 0.186), (0.0, 0.7188, -0.186), (0.0, 0.7188, 0.186), (0.1093, 0.6833, -0.186), (0.1093, 0.6833, 0.186), (-0.1093, 0.6833, -0.186), (-0.1093, 0.6833, 0.186)], [], [(0, 2, 4), (1, 5, 3), (2, 3, 5, 4), (6, 0, 1, 7), (4, 5, 1, 0), (0, 6, 2), (1, 3, 7), (6, 7, 3, 2)])
_uv = me_cylinder_006.uv_layers.new(name='UVMap')
_uv.uv.foreach_set('vector', [0.75, 0.25, 0.75, 0.49, 0.8911, 0.4442, 0.25, 0.25, 0.3911, 0.4442, 0.25, 0.49, 1.0, 0.5, 1.0, 1.0, 0.9, 1.0, 0.9, 0.5, 0.1, 0.5, 0.75, 0.25, 0.25, 0.25, 0.1, 1.0, 0.9, 0.5, 0.9, 1.0, 0.25, 0.25, 0.75, 0.25, 0.75, 0.25, 0.6089, 0.4442, 0.75, 0.49, 0.25, 0.25, 0.25, 0.49, 0.1089, 0.4442, 0.1, 0.5, 0.1, 1.0, -7.451e-08, 1.0, -7.451e-08, 0.5])
me_cylinder_006.materials.append(mat_wood)
me_cylinder_006.update()
me_cylinder_007 = bpy.data.meshes.new('Cylinder.007')
me_cylinder_007.from_pydata([(0.0, 0.5328, -0.186), (0.0, 0.5328, 0.186), (0.0, 0.7188, -0.186), (0.0, 0.7188, 0.186), (0.1093, 0.6833, -0.186), (0.1093, 0.6833, 0.186), (-0.1093, 0.6833, -0.186), (-0.1093, 0.6833, 0.186)], [], [(0, 2, 4), (1, 5, 3), (2, 3, 5, 4), (6, 0, 1, 7), (4, 5, 1, 0), (0, 6, 2), (1, 3, 7), (6, 7, 3, 2)])
_uv = me_cylinder_007.uv_layers.new(name='UVMap')
_uv.uv.foreach_set('vector', [0.75, 0.25, 0.75, 0.49, 0.8911, 0.4442, 0.25, 0.25, 0.3911, 0.4442, 0.25, 0.49, 1.0, 0.5, 1.0, 1.0, 0.9, 1.0, 0.9, 0.5, 0.1, 0.5, 0.75, 0.25, 0.25, 0.25, 0.1, 1.0, 0.9, 0.5, 0.9, 1.0, 0.25, 0.25, 0.75, 0.25, 0.75, 0.25, 0.6089, 0.4442, 0.75, 0.49, 0.25, 0.25, 0.25, 0.49, 0.1089, 0.4442, 0.1, 0.5, 0.1, 1.0, -7.451e-08, 1.0, -7.451e-08, 0.5])
me_cylinder_007.materials.append(mat_wood)
me_cylinder_007.update()
me_cylinder_008 = bpy.data.meshes.new('Cylinder.008')
me_cylinder_008.from_pydata([(0.0, 0.5328, -0.186), (0.0, 0.5328, 0.186), (0.0, 0.7188, -0.186), (0.0, 0.7188, 0.186), (0.1093, 0.6833, -0.186), (0.1093, 0.6833, 0.186), (-0.1093, 0.6833, -0.186), (-0.1093, 0.6833, 0.186)], [], [(0, 2, 4), (1, 5, 3), (2, 3, 5, 4), (6, 0, 1, 7), (4, 5, 1, 0), (0, 6, 2), (1, 3, 7), (6, 7, 3, 2)])
_uv = me_cylinder_008.uv_layers.new(name='UVMap')
_uv.uv.foreach_set('vector', [0.75, 0.25, 0.75, 0.49, 0.8911, 0.4442, 0.25, 0.25, 0.3911, 0.4442, 0.25, 0.49, 1.0, 0.5, 1.0, 1.0, 0.9, 1.0, 0.9, 0.5, 0.1, 0.5, 0.75, 0.25, 0.25, 0.25, 0.1, 1.0, 0.9, 0.5, 0.9, 1.0, 0.25, 0.25, 0.75, 0.25, 0.75, 0.25, 0.6089, 0.4442, 0.75, 0.49, 0.25, 0.25, 0.25, 0.49, 0.1089, 0.4442, 0.1, 0.5, 0.1, 1.0, -7.451e-08, 1.0, -7.451e-08, 0.5])
me_cylinder_008.materials.append(mat_wood)
me_cylinder_008.update()
me_plane = bpy.data.meshes.new('Plane')
me_plane.from_pydata([(-2.0, -2.0, 0.0), (2.0, -2.0, 0.0), (-2.0, 2.0, 0.0), (2.0, 2.0, 0.0)], [], [(0, 1, 3, 2)])
_uv = me_plane.uv_layers.new(name='UVMap')
_uv.uv.foreach_set('vector', [0.0, 0.0, 1.0, 0.0, 1.0, 1.0, 0.0, 1.0])
me_plane.materials.append(mat_grass)
me_plane.update()
me_cube = bpy.data.meshes.new('Cube')
me_cube.from_pydata([(-0.8961, -0.2516, -0.2708), (-0.5413, -0.1859, 1.0), (-0.8961, 0.2516, -0.2708), (-0.5413, 0.1886, 1.0), (0.8961, -0.2516, -0.2708), (0.5413, -0.1859, 1.0), (0.8961, 0.2516, -0.2708), (0.5413, 0.1886, 1.0), (0.4481, 0.2516, -0.455), (0.0, 0.2516, -0.4959), (-0.4481, 0.2516, -0.455), (-0.2706, 0.1886, 1.0), (0.0, 0.1886, 1.0), (0.2706, 0.1886, 1.0), (-0.4481, -0.2516, -0.455), (0.0, -0.2516, -0.4959), (0.4481, -0.2516, -0.455), (0.2706, -0.1859, 1.0), (0.0, -0.1859, 1.0), (-0.2706, -0.1859, 1.0), (-1.0, -0.01391, -0.6429), (-0.5413, -0.01658, 1.0), (1.0, -0.01391, -0.6429), (0.5413, -0.01658, 1.0), (0.2706, -0.01658, 1.0), (0.0, -0.01658, 1.0), (-0.2706, -0.01658, 1.0), (-0.5, -0.01391, -0.881), (0.0, -0.01391, -0.9339), (0.5, -0.01391, -0.881), (-1.216, 0.1153, 0.9357), (-0.9089, 0.1124, 0.9061), (-0.9089, -0.1124, 0.9061), (-0.9089, 0.1124, 0.9061), (-1.234, 0.1153, 0.9005), (-0.9089, -0.1124, 0.9061)], [], [(20, 21, 3, 2), (8, 13, 7, 6), (22, 23, 5, 4), (14, 19, 1, 0), (29, 22, 4, 16), (26, 21, 1, 19), (23, 24, 17, 5), (24, 25, 18, 17), (25, 26, 19, 18), (20, 27, 14, 0), (27, 28, 15, 14), (28, 29, 16, 15), (4, 5, 17, 16), (16, 17, 18, 15), (15, 18, 19, 14), (2, 3, 11, 10), (10, 11, 12, 9), (9, 12, 13, 8), (9, 8, 29, 28), (10, 9, 28, 27), (2, 10, 27, 20), (12, 11, 26, 25), (13, 12, 25, 24), (7, 13, 24, 23), (11, 3, 21, 26), (8, 6, 22, 29), (6, 7, 23, 22), (0, 1, 21, 20), (30, 31, 33, 34), (31, 32, 35, 33)])
_uv = me_cube.uv_layers.new(name='UVMap')
_uv.uv.foreach_set('vector', [0.375, 0.1181, 0.625, 0.1181, 0.625, 0.25, 0.4316, 0.25, 0.4316, 0.4375, 0.625, 0.4375, 0.625, 0.5, 0.4316, 0.5, 0.375, 0.6319, 0.625, 0.6319, 0.625, 0.75, 0.4316, 0.75, 0.4316, 0.9375, 0.625, 0.9375, 0.625, 1.0, 0.4316, 1.0, 0.3125, 0.6319, 0.375, 0.6319, 0.4316, 0.75, 0.3198, 0.75, 0.8125, 0.6319, 0.875, 0.6319, 0.875, 0.75, 0.8125, 0.75, 0.625, 0.6319, 0.6875, 0.6319, 0.6875, 0.75, 0.625, 0.75, 0.6875, 0.6319, 0.75, 0.6319, 0.75, 0.75, 0.6875, 0.75, 0.75, 0.6319, 0.8125, 0.6319, 0.8125, 0.75, 0.75, 0.75, 0.125, 0.6319, 0.1875, 0.6319, 0.1802, 0.75, 0.1175, 0.75, 0.1875, 0.6319, 0.25, 0.6319, 0.25, 0.75, 0.1802, 0.75, 0.25, 0.6319, 0.3125, 0.6319, 0.3198, 0.75, 0.25, 0.75, 0.4316, 0.75, 0.625, 0.75, 0.625, 0.8125, 0.4316, 0.8125, 0.4316, 0.8125, 0.625, 0.8125, 0.625, 0.875, 0.4316, 0.875, 0.4316, 0.875, 0.625, 0.875, 0.625, 0.9375, 0.4316, 0.9375, 0.4316, 0.25, 0.625, 0.25, 0.625, 0.3125, 0.4316, 0.3125, 0.4316, 0.3125, 0.625, 0.3125, 0.625, 0.375, 0.4316, 0.375, 0.4316, 0.375, 0.625, 0.375, 0.625, 0.4375, 0.4316, 0.4375, 0.25, 0.5, 0.3198, 0.5, 0.3125, 0.6319, 0.25, 0.6319, 0.1802, 0.5, 0.25, 0.5, 0.25, 0.6319, 0.1875, 0.6319, 0.1175, 0.5, 0.1802, 0.5, 0.1875, 0.6319, 0.125, 0.6319, 0.75, 0.5, 0.8125, 0.5, 0.8125, 0.6319, 0.75, 0.6319, 0.6875, 0.5, 0.75, 0.5, 0.75, 0.6319, 0.6875, 0.6319, 0.625, 0.5, 0.6875, 0.5, 0.6875, 0.6319, 0.625, 0.6319, 0.8125, 0.5, 0.875, 0.5, 0.875, 0.6319, 0.8125, 0.6319, 0.3198, 0.5, 0.4316, 0.5, 0.375, 0.6319, 0.3125, 0.6319, 0.4316, 0.5, 0.625, 0.5, 0.625, 0.6319, 0.375, 0.6319, 0.4316, 0.0, 0.625, 0.0, 0.625, 0.1181, 0.375, 0.1181, 0.625, 0.5, 0.625, 0.4494, 0.625, 0.4494, 0.625, 0.5, 0.6756, 0.5, 0.6756, 0.75, 0.6756, 0.75, 0.6756, 0.5])
me_cube.materials.append(mat_metal)
me_cube.update()
me_cube_030 = bpy.data.meshes.new('Cube.030')
me_cube_030.from_pydata([(0.8272, -0.1124, 0.5503), (0.8272, -0.1124, 0.9061), (0.8272, 0.1124, 0.5503), (0.8272, 0.1124, 0.9061), (-1.464, -0.1153, 0.556), (-1.216, -0.1153, 0.9357), (-1.464, 0.1153, 0.556), (-1.216, 0.1153, 0.9357), (-0.9089, 0.1124, 0.5503), (-0.9089, -0.1124, 0.5503), (-0.9089, -0.1124, 0.9061), (-1.234, 0.1153, 0.9005), (-1.234, -0.1153, 0.9005), (-0.9089, -0.1124, 0.9061), (0.8272, -0.1124, 0.5503), (0.8272, -0.1124, 0.9061), (0.8272, 0.1124, 0.5503), (0.8272, 0.1124, 0.9061), (-1.464, -0.1153, 0.556), (-1.216, -0.1153, 0.9357), (-1.464, 0.1153, 0.556), (-1.216, 0.1153, 0.9357), (-0.9089, 0.1124, 0.5503), (-0.9089, 0.1124, 0.9061), (-0.9089, -0.1124, 0.5503), (-0.9089, -0.1124, 0.9061), (-1.735, 0.1153, 1.153), (-1.74, 0.1153, 0.7749), (-1.74, -0.1153, 0.7749), (-1.735, -0.1153, 1.153), (-2.924, 0.1153, 1.258), (-3.091, 0.1153, 0.8446), (-3.091, -0.1153, 0.8446), (-2.924, -0.1153, 1.258), (-0.9089, 0.1124, 0.9061), (-1.234, 0.1153, 0.9005), (-1.234, -0.1153, 0.9005), (-0.9089, -0.1124, 0.9061)], [], [(0, 1, 3, 2), (8, 6, 4, 9), (2, 8, 9, 0), (5, 7, 11, 12), (10, 5, 12, 13), (22, 23, 21, 20), (19, 18, 28, 29), (24, 25, 15, 14), (23, 17, 15, 25), (18, 19, 25, 24), (16, 17, 23, 22), (27, 26, 30, 31), (18, 20, 27, 28), (21, 19, 29, 26), (20, 21, 26, 27), (31, 30, 33, 32), (29, 28, 32, 33), (28, 27, 31, 32), (26, 29, 33, 30), (35, 34, 37, 36)])
_uv = me_cube_030.uv_layers.new(name='UVMap')
_uv.uv.foreach_set('vector', [0.375, 0.0, 0.625, 0.0, 0.625, 0.25, 0.375, 0.25, 0.3244, 0.5, 0.375, 0.5, 0.375, 0.75, 0.3244, 0.75, 0.125, 0.5, 0.3244, 0.5, 0.3244, 0.75, 0.125, 0.75, 0.625, 0.75, 0.625, 0.5, 0.625, 0.5, 0.625, 0.75, 0.625, 0.8006, 0.625, 0.75, 0.625, 0.75, 0.625, 0.8006, 0.375, 0.4494, 0.625, 0.4494, 0.625, 0.5, 0.375, 0.5, 0.625, 0.75, 0.375, 0.75, 0.375, 0.75, 0.625, 0.75, 0.375, 0.8006, 0.625, 0.8006, 0.625, 1.0, 0.375, 1.0, 0.6756, 0.5, 0.875, 0.5, 0.875, 0.75, 0.6756, 0.75, 0.375, 0.75, 0.625, 0.75, 0.625, 0.8006, 0.375, 0.8006, 0.375, 0.25, 0.625, 0.25, 0.625, 0.4494, 0.375, 0.4494, 0.375, 0.5, 0.625, 0.5, 0.625, 0.5, 0.375, 0.5, 0.375, 0.75, 0.375, 0.5, 0.375, 0.5, 0.375, 0.75, 0.625, 0.5, 0.625, 0.75, 0.625, 0.75, 0.625, 0.5, 0.375, 0.5, 0.625, 0.5, 0.625, 0.5, 0.375, 0.5, 0.375, 0.5, 0.625, 0.5, 0.625, 0.75, 0.375, 0.75, 0.625, 0.75, 0.375, 0.75, 0.375, 0.75, 0.625, 0.75, 0.375, 0.75, 0.375, 0.5, 0.375, 0.5, 0.375, 0.75, 0.625, 0.5, 0.625, 0.75, 0.625, 0.75, 0.625, 0.5, 0.625, 0.5, 0.6756, 0.5, 0.6756, 0.75, 0.625, 0.75])
me_cube_030.materials.append(mat_wood)
me_cube_030.update()
me_cube_009 = bpy.data.meshes.new('Cube.009')
me_cube_009.from_pydata([(-1.0, 1.0, 0.03783), (1.0, 1.0, 0.03783), (1.0, 1.0, 0.4376), (-0.2522, -1.0, 0.03783), (-1.0, 1.0, 0.06771), (1.0, 0.3598, 0.03783), (-0.1866, -0.9749, 0.03783), (-0.05106, -1.0, 0.631), (0.5391, 1.0, 1.173), (-0.3536, 1.0, 1.251), (1.0, 0.8207, 0.6247), (1.0, 0.2034, 0.5601), (0.7499, 0.2768, 1.592), (-1.0, -0.7411, 0.03783), (-0.7966, -1.0, 0.03783), (-1.0, 0.3964, 0.825), (-0.02886, -1.0, 0.7145), (-0.4709, 0.6543, 1.47), (0.6665, -0.1951, 1.884), (0.7001, -0.48, 1.717)], [], [(6, 7, 3), (13, 15, 4, 0), (16, 19, 18, 17, 15, 13, 14), (17, 9, 4, 15), (0, 4, 9, 8, 2, 1), (10, 2, 8, 12), (17, 18, 12, 8, 9), (16, 7, 6, 5, 11, 19), (1, 2, 10, 11, 5), (12, 18, 19, 11, 10), (3, 7, 16, 14), (0, 1, 5, 6, 3, 14, 13)])
_uv = me_cube_009.uv_layers.new(name='UVMap')
_uv.uv.foreach_set('vector', [0.3603, 0.8805, 0.4704, 0.8601, 0.375, 0.9065, 0.375, 0.03237, 0.4734, 0.1745, 0.3787, 0.25, 0.375, 0.25, 0.4596, 0.8786, 0.5849, 0.7023, 0.6134, 0.6442, 0.5654, 0.3347, 0.4734, 0.1745, 0.375, 0.03237, 0.1504, 0.75, 0.5654, 0.3347, 0.5266, 0.3308, 0.3787, 0.25, 0.4734, 0.1745, 0.375, 0.25, 0.3787, 0.25, 0.5266, 0.3308, 0.5169, 0.4424, 0.425, 0.5, 0.375, 0.5, 0.4484, 0.5224, 0.425, 0.5, 0.5169, 0.4424, 0.5693, 0.5591, 0.5654, 0.3347, 0.6134, 0.6442, 0.5693, 0.5591, 0.5169, 0.4424, 0.5266, 0.3308, 0.4596, 0.8786, 0.4491, 0.8814, 0.3603, 0.8805, 0.375, 0.58, 0.4403, 0.5996, 0.5849, 0.7023, 0.375, 0.5, 0.425, 0.5, 0.4484, 0.5224, 0.4403, 0.5996, 0.375, 0.58, 0.5693, 0.5591, 0.6134, 0.6442, 0.5849, 0.7023, 0.4403, 0.5996, 0.4484, 0.5224, 0.375, 0.9065, 0.4491, 0.8814, 0.4596, 0.8786, 0.375, 0.9746, 0.125, 0.5, 0.375, 0.5, 0.375, 0.58, 0.2267, 0.7469, 0.2185, 0.75, 0.1504, 0.75, 0.125, 0.7176])
me_cube_009.update()
me_cube_010 = bpy.data.meshes.new('Cube.010')
me_cube_010.from_pydata([(-1.0, -1.0, 0.03783), (-1.0, 1.0, 0.03783), (-0.08294, 1.0, 0.03783), (0.1435, 1.0, 0.6715), (-1.0, -1.0, 0.5986), (-0.4741, -1.0, 0.03783), (0.08619, -0.6997, 0.03783), (0.3578, -0.08629, 0.9687), (-1.0, 1.0, 0.4575), (-0.3651, 1.0, 0.9474), (-0.0873, -0.1847, 1.248), (-1.0, -0.7999, 0.9968), (-0.4252, 0.5879, 1.137), (-1.0, 0.08495, 0.981)], [], [(10, 7, 3, 9, 12), (7, 6, 2, 3), (5, 4, 0), (1, 2, 6, 5, 0), (12, 9, 8, 13), (1, 8, 9, 3, 2), (11, 10, 12, 13), (0, 4, 11, 13, 8, 1), (6, 7, 10, 11, 4, 5)])
_uv = me_cube_010.uv_layers.new(name='UVMap')
_uv.uv.foreach_set('vector', [0.5103, 0.4567, 0.4677, 0.6419, 0.4023, 0.4448, 0.4599, 0.3582, 0.4903, 0.3277, 0.4677, 0.6419, 0.3547, 0.8064, 0.2396, 0.5, 0.4023, 0.4448, 0.375, 0.9343, 0.4451, 1.0, 0.375, 1.0, 0.125, 0.5, 0.2396, 0.5, 0.2608, 0.7125, 0.1907, 0.75, 0.125, 0.75, 0.4903, 0.3277, 0.4599, 0.3582, 0.4275, 0.25, 0.4929, 0.1356, 0.375, 0.25, 0.4275, 0.25, 0.4887, 0.3294, 0.4542, 0.3929, 0.375, 0.3646, 0.4949, 0.02501, 0.5103, 0.4567, 0.4903, 0.3277, 0.4929, 0.1356, 0.375, 0.0, 0.4451, 0.0, 0.4949, 0.02501, 0.4929, 0.1356, 0.4275, 0.25, 0.375, 0.25, 0.3547, 0.8064, 0.4677, 0.6419, 0.5103, 0.4567, 0.4949, 0.02501, 0.4451, 0.0, 0.375, 0.9343])
me_cube_010.update()
me_cube_013 = bpy.data.meshes.new('Cube.013')
me_cube_013.from_pydata([(-1.0, -1.0, 0.03783), (1.0, -1.0, 0.03783), (1.0, 1.0, 0.03783), (1.0, -1.0, 0.5755), (1.0, 1.0, 0.1039), (1.0, 0.3122, 0.5286), (-1.0, 0.5091, 0.03783), (-0.3091, 1.0, 0.03783), (-0.2669, 1.0, 0.7768), (-0.7852, 1.0, 0.6445), (-1.0, 0.879, 0.7012), (0.01783, -0.08787, 1.297), (-1.0, 0.7655, 0.8059), (-0.408, 0.6357, 1.077), (-1.0, -1.0, 0.1245), (0.8388, -1.0, 0.6994), (0.01647, -0.4098, 1.31), (-1.0, -0.5013, 0.8576)], [], [(7, 2, 1, 0, 6), (15, 3, 5, 11, 16), (2, 4, 5, 3, 1), (9, 8, 4, 2, 7), (17, 16, 11, 13, 12), (7, 6, 10, 9), (10, 12, 13, 8, 9), (8, 13, 11, 5, 4), (15, 16, 17, 14), (1, 3, 15, 14, 0), (0, 14, 17, 12, 10, 6)])
_uv = me_cube_013.uv_layers.new(name='UVMap')
_uv.uv.foreach_set('vector', [0.2114, 0.5, 0.375, 0.5, 0.375, 0.75, 0.125, 0.75, 0.125, 0.5614, 0.4577, 0.7702, 0.4422, 0.75, 0.4363, 0.586, 0.5325, 0.6918, 0.534, 0.7558, 0.375, 0.5, 0.3833, 0.5, 0.4363, 0.586, 0.4422, 0.75, 0.375, 0.75, 0.4508, 0.2768, 0.4674, 0.3416, 0.3833, 0.5, 0.375, 0.5, 0.375, 0.3364, 0.4775, 0.7799, 0.534, 0.7558, 0.5325, 0.6918, 0.5481, 0.4101, 0.471, 0.2207, 0.2114, 0.5, 0.125, 0.5614, 0.3963, 0.3267, 0.4, 0.3277, 0.4579, 0.2349, 0.471, 0.2207, 0.5481, 0.4101, 0.4674, 0.3416, 0.4508, 0.2768, 0.4674, 0.3416, 0.5481, 0.4101, 0.6552, 0.636, 0.4363, 0.586, 0.3833, 0.5, 0.4577, 0.7702, 0.534, 0.7558, 0.4775, 0.7799, 0.3858, 0.0, 0.375, 0.75, 0.4422, 0.75, 0.4577, 0.7702, 0.3858, 1.0, 0.375, 1.0, 0.375, 0.0, 0.3858, 0.0, 0.4775, 0.06234, 0.471, 0.2207, 0.4579, 0.2349, 0.375, 0.1886])
me_cube_013.update()
me_cube_014 = bpy.data.meshes.new('Cube.014')
me_cube_014.from_pydata([(1.0, -1.0, 0.03783), (0.3501, 1.0, 0.03783), (1.0, 0.443, 0.03783), (0.3253, 1.0, 0.1359), (1.0, 0.2969, 0.7131), (0.7735, 0.4733, 0.795), (1.0, -1.0, 0.3592), (0.06831, -0.01349, 1.361), (1.0, -0.3235, 0.8996), (-0.9327, 1.0, 0.03783), (-0.6823, -1.0, 0.03783), (-0.9222, 1.0, 0.08814), (-0.5059, -0.08977, 1.432), (-0.5416, -1.0, 0.7133)], [], [(9, 1, 2, 0, 10), (9, 11, 3, 1), (12, 13, 6, 8, 7), (1, 3, 5, 4, 2), (7, 8, 4, 5), (2, 4, 8, 6, 0), (7, 5, 3, 11, 12), (0, 6, 13, 10), (12, 11, 9, 10, 13)])
_uv = me_cube_014.uv_layers.new(name='UVMap')
_uv.uv.foreach_set('vector', [0.1334, 0.5, 0.2938, 0.5, 0.375, 0.5696, 0.375, 0.75, 0.1647, 0.75, 0.375, 0.2584, 0.3813, 0.2597, 0.3873, 0.4157, 0.375, 0.4188, 0.5493, 0.2178, 0.4594, 0.1719, 0.4152, 0.75, 0.4827, 0.6654, 0.5404, 0.3483, 0.375, 0.4188, 0.3873, 0.4157, 0.4696, 0.5375, 0.4594, 0.5879, 0.375, 0.5696, 0.5404, 0.3483, 0.4827, 0.6654, 0.4594, 0.5879, 0.4696, 0.5375, 0.375, 0.5696, 0.4594, 0.5879, 0.4827, 0.6654, 0.4152, 0.75, 0.375, 0.75, 0.5404, 0.3483, 0.4696, 0.5375, 0.3873, 0.4157, 0.3813, 0.2597, 0.5493, 0.2178, 0.375, 0.75, 0.4152, 0.75, 0.4594, 0.9427, 0.375, 0.9603, 0.5493, 0.2178, 0.3813, 0.2597, 0.375, 0.2584, 0.1647, 0.75, 0.4594, 0.9427])
me_cube_014.update()
me_cube_015 = bpy.data.meshes.new('Cube.015')
me_cube_015.from_pydata([(-1.0, 1.0, 0.03783), (1.0, 1.0, 0.03783), (1.0, 1.0, 0.4376), (-0.2522, -1.0, 0.03783), (-1.0, 1.0, 0.06771), (1.0, 0.3598, 0.03783), (-0.1866, -0.9749, 0.03783), (-0.05106, -1.0, 0.631), (0.5391, 1.0, 1.173), (-0.3536, 1.0, 1.251), (1.0, 0.8207, 0.6247), (1.0, 0.2034, 0.5601), (0.7499, 0.2768, 1.592), (-1.0, -0.7411, 0.03783), (-0.7966, -1.0, 0.03783), (-1.0, 0.3964, 0.825), (-0.02886, -1.0, 0.7145), (-0.4709, 0.6543, 1.47), (0.6665, -0.1951, 1.884), (0.7001, -0.48, 1.717)], [], [(6, 7, 3), (13, 15, 4, 0), (16, 19, 18, 17, 15, 13, 14), (17, 9, 4, 15), (0, 4, 9, 8, 2, 1), (10, 2, 8, 12), (17, 18, 12, 8, 9), (16, 7, 6, 5, 11, 19), (1, 2, 10, 11, 5), (12, 18, 19, 11, 10), (3, 7, 16, 14), (0, 1, 5, 6, 3, 14, 13)])
_uv = me_cube_015.uv_layers.new(name='UVMap')
_uv.uv.foreach_set('vector', [0.3603, 0.8805, 0.4704, 0.8601, 0.375, 0.9065, 0.375, 0.03237, 0.4734, 0.1745, 0.3787, 0.25, 0.375, 0.25, 0.4596, 0.8786, 0.5849, 0.7023, 0.6134, 0.6442, 0.5654, 0.3347, 0.4734, 0.1745, 0.375, 0.03237, 0.1504, 0.75, 0.5654, 0.3347, 0.5266, 0.3308, 0.3787, 0.25, 0.4734, 0.1745, 0.375, 0.25, 0.3787, 0.25, 0.5266, 0.3308, 0.5169, 0.4424, 0.425, 0.5, 0.375, 0.5, 0.4484, 0.5224, 0.425, 0.5, 0.5169, 0.4424, 0.5693, 0.5591, 0.5654, 0.3347, 0.6134, 0.6442, 0.5693, 0.5591, 0.5169, 0.4424, 0.5266, 0.3308, 0.4596, 0.8786, 0.4491, 0.8814, 0.3603, 0.8805, 0.375, 0.58, 0.4403, 0.5996, 0.5849, 0.7023, 0.375, 0.5, 0.425, 0.5, 0.4484, 0.5224, 0.4403, 0.5996, 0.375, 0.58, 0.5693, 0.5591, 0.6134, 0.6442, 0.5849, 0.7023, 0.4403, 0.5996, 0.4484, 0.5224, 0.375, 0.9065, 0.4491, 0.8814, 0.4596, 0.8786, 0.375, 0.9746, 0.125, 0.5, 0.375, 0.5, 0.375, 0.58, 0.2267, 0.7469, 0.2185, 0.75, 0.1504, 0.75, 0.125, 0.7176])
me_cube_015.materials.append(mat_rock)
me_cube_015.update()
me_cube_016 = bpy.data.meshes.new('Cube.016')
me_cube_016.from_pydata([(-1.0, -1.0, 0.03783), (1.0, -1.0, 0.03783), (1.0, 1.0, 0.03783), (1.0, -1.0, 0.5755), (1.0, 1.0, 0.1039), (1.0, 0.3122, 0.5286), (-1.0, 0.5091, 0.03783), (-0.3091, 1.0, 0.03783), (-0.2669, 1.0, 0.7768), (-0.7852, 1.0, 0.6445), (-1.0, 0.879, 0.7012), (0.01783, -0.08787, 1.297), (-1.0, 0.7655, 0.8059), (-0.408, 0.6357, 1.077), (-1.0, -1.0, 0.1245), (0.8388, -1.0, 0.6994), (0.01647, -0.4098, 1.31), (-1.0, -0.5013, 0.8576)], [], [(7, 2, 1, 0, 6), (15, 3, 5, 11, 16), (2, 4, 5, 3, 1), (9, 8, 4, 2, 7), (17, 16, 11, 13, 12), (7, 6, 10, 9), (10, 12, 13, 8, 9), (8, 13, 11, 5, 4), (15, 16, 17, 14), (1, 3, 15, 14, 0), (0, 14, 17, 12, 10, 6)])
_uv = me_cube_016.uv_layers.new(name='UVMap')
_uv.uv.foreach_set('vector', [0.2114, 0.5, 0.375, 0.5, 0.375, 0.75, 0.125, 0.75, 0.125, 0.5614, 0.4577, 0.7702, 0.4422, 0.75, 0.4363, 0.586, 0.5325, 0.6918, 0.534, 0.7558, 0.375, 0.5, 0.3833, 0.5, 0.4363, 0.586, 0.4422, 0.75, 0.375, 0.75, 0.4508, 0.2768, 0.4674, 0.3416, 0.3833, 0.5, 0.375, 0.5, 0.375, 0.3364, 0.4775, 0.7799, 0.534, 0.7558, 0.5325, 0.6918, 0.5481, 0.4101, 0.471, 0.2207, 0.2114, 0.5, 0.125, 0.5614, 0.3963, 0.3267, 0.4, 0.3277, 0.4579, 0.2349, 0.471, 0.2207, 0.5481, 0.4101, 0.4674, 0.3416, 0.4508, 0.2768, 0.4674, 0.3416, 0.5481, 0.4101, 0.6552, 0.636, 0.4363, 0.586, 0.3833, 0.5, 0.4577, 0.7702, 0.534, 0.7558, 0.4775, 0.7799, 0.3858, 0.0, 0.375, 0.75, 0.4422, 0.75, 0.4577, 0.7702, 0.3858, 1.0, 0.375, 1.0, 0.375, 0.0, 0.3858, 0.0, 0.4775, 0.06234, 0.471, 0.2207, 0.4579, 0.2349, 0.375, 0.1886])
me_cube_016.materials.append(mat_rock)
me_cube_016.update()
me_cube_017 = bpy.data.meshes.new('Cube.017')
me_cube_017.from_pydata([(1.0, -1.0, 0.03783), (0.3501, 1.0, 0.03783), (1.0, 0.443, 0.03783), (0.3253, 1.0, 0.1359), (1.0, 0.2969, 0.7131), (0.7735, 0.4733, 0.795), (1.0, -1.0, 0.3592), (0.06831, -0.01349, 1.361), (1.0, -0.3235, 0.8996), (-0.9327, 1.0, 0.03783), (-0.6823, -1.0, 0.03783), (-0.9222, 1.0, 0.08814), (-0.5059, -0.08977, 1.432), (-0.5416, -1.0, 0.7133)], [], [(9, 1, 2, 0, 10), (9, 11, 3, 1), (12, 13, 6, 8, 7), (1, 3, 5, 4, 2), (7, 8, 4, 5), (2, 4, 8, 6, 0), (7, 5, 3, 11, 12), (0, 6, 13, 10), (12, 11, 9, 10, 13)])
_uv = me_cube_017.uv_layers.new(name='UVMap')
_uv.uv.foreach_set('vector', [0.1334, 0.5, 0.2938, 0.5, 0.375, 0.5696, 0.375, 0.75, 0.1647, 0.75, 0.375, 0.2584, 0.3813, 0.2597, 0.3873, 0.4157, 0.375, 0.4188, 0.5493, 0.2178, 0.4594, 0.1719, 0.4152, 0.75, 0.4827, 0.6654, 0.5404, 0.3483, 0.375, 0.4188, 0.3873, 0.4157, 0.4696, 0.5375, 0.4594, 0.5879, 0.375, 0.5696, 0.5404, 0.3483, 0.4827, 0.6654, 0.4594, 0.5879, 0.4696, 0.5375, 0.375, 0.5696, 0.4594, 0.5879, 0.4827, 0.6654, 0.4152, 0.75, 0.375, 0.75, 0.5404, 0.3483, 0.4696, 0.5375, 0.3873, 0.4157, 0.3813, 0.2597, 0.5493, 0.2178, 0.375, 0.75, 0.4152, 0.75, 0.4594, 0.9427, 0.375, 0.9603, 0.5493, 0.2178, 0.3813, 0.2597, 0.375, 0.2584, 0.1647, 0.75, 0.4594, 0.9427])
me_cube_017.materials.append(mat_rock)
me_cube_017.update()
me_cube_018 = bpy.data.meshes.new('Cube.018')
me_cube_018.from_pydata([(1.0, -1.0, 0.03783), (0.3501, 1.0, 0.03783), (1.0, 0.443, 0.03783), (0.3253, 1.0, 0.1359), (1.0, 0.2969, 0.7131), (0.7735, 0.4733, 0.795), (1.0, -1.0, 0.3592), (0.06831, -0.01349, 1.361), (1.0, -0.3235, 0.8996), (-0.9327, 1.0, 0.03783), (-0.6823, -1.0, 0.03783), (-0.9222, 1.0, 0.08814), (-0.5059, -0.08977, 1.432), (-0.5416, -1.0, 0.7133)], [], [(9, 1, 2, 0, 10), (9, 11, 3, 1), (12, 13, 6, 8, 7), (1, 3, 5, 4, 2), (7, 8, 4, 5), (2, 4, 8, 6, 0), (7, 5, 3, 11, 12), (0, 6, 13, 10), (12, 11, 9, 10, 13)])
_uv = me_cube_018.uv_layers.new(name='UVMap')
_uv.uv.foreach_set('vector', [0.1334, 0.5, 0.2938, 0.5, 0.375, 0.5696, 0.375, 0.75, 0.1647, 0.75, 0.375, 0.2584, 0.3813, 0.2597, 0.3873, 0.4157, 0.375, 0.4188, 0.5493, 0.2178, 0.4594, 0.1719, 0.4152, 0.75, 0.4827, 0.6654, 0.5404, 0.3483, 0.375, 0.4188, 0.3873, 0.4157, 0.4696, 0.5375, 0.4594, 0.5879, 0.375, 0.5696, 0.5404, 0.3483, 0.4827, 0.6654, 0.4594, 0.5879, 0.4696, 0.5375, 0.375, 0.5696, 0.4594, 0.5879, 0.4827, 0.6654, 0.4152, 0.75, 0.375, 0.75, 0.5404, 0.3483, 0.4696, 0.5375, 0.3873, 0.4157, 0.3813, 0.2597, 0.5493, 0.2178, 0.375, 0.75, 0.4152, 0.75, 0.4594, 0.9427, 0.375, 0.9603, 0.5493, 0.2178, 0.3813, 0.2597, 0.375, 0.2584, 0.1647, 0.75, 0.4594, 0.9427])
me_cube_018.materials.append(mat_rock)
me_cube_018.update()
me_cube_019 = bpy.data.meshes.new('Cube.019')
me_cube_019.from_pydata([(-1.0, 1.0, 0.03783), (1.0, 1.0, 0.03783), (1.0, 1.0, 0.4376), (-0.2522, -1.0, 0.03783), (-1.0, 1.0, 0.06771), (1.0, 0.3598, 0.03783), (-0.1866, -0.9749, 0.03783), (-0.05106, -1.0, 0.631), (0.5391, 1.0, 1.173), (-0.3536, 1.0, 1.251), (1.0, 0.8207, 0.6247), (1.0, 0.2034, 0.5601), (0.7499, 0.2768, 1.592), (-1.0, -0.7411, 0.03783), (-0.7966, -1.0, 0.03783), (-1.0, 0.3964, 0.825), (-0.02886, -1.0, 0.7145), (-0.4709, 0.6543, 1.47), (0.6665, -0.1951, 1.884), (0.7001, -0.48, 1.717)], [], [(6, 7, 3), (13, 15, 4, 0), (16, 19, 18, 17, 15, 13, 14), (17, 9, 4, 15), (0, 4, 9, 8, 2, 1), (10, 2, 8, 12), (17, 18, 12, 8, 9), (16, 7, 6, 5, 11, 19), (1, 2, 10, 11, 5), (12, 18, 19, 11, 10), (3, 7, 16, 14), (0, 1, 5, 6, 3, 14, 13)])
_uv = me_cube_019.uv_layers.new(name='UVMap')
_uv.uv.foreach_set('vector', [0.3603, 0.8805, 0.4704, 0.8601, 0.375, 0.9065, 0.375, 0.03237, 0.4734, 0.1745, 0.3787, 0.25, 0.375, 0.25, 0.4596, 0.8786, 0.5849, 0.7023, 0.6134, 0.6442, 0.5654, 0.3347, 0.4734, 0.1745, 0.375, 0.03237, 0.1504, 0.75, 0.5654, 0.3347, 0.5266, 0.3308, 0.3787, 0.25, 0.4734, 0.1745, 0.375, 0.25, 0.3787, 0.25, 0.5266, 0.3308, 0.5169, 0.4424, 0.425, 0.5, 0.375, 0.5, 0.4484, 0.5224, 0.425, 0.5, 0.5169, 0.4424, 0.5693, 0.5591, 0.5654, 0.3347, 0.6134, 0.6442, 0.5693, 0.5591, 0.5169, 0.4424, 0.5266, 0.3308, 0.4596, 0.8786, 0.4491, 0.8814, 0.3603, 0.8805, 0.375, 0.58, 0.4403, 0.5996, 0.5849, 0.7023, 0.375, 0.5, 0.425, 0.5, 0.4484, 0.5224, 0.4403, 0.5996, 0.375, 0.58, 0.5693, 0.5591, 0.6134, 0.6442, 0.5849, 0.7023, 0.4403, 0.5996, 0.4484, 0.5224, 0.375, 0.9065, 0.4491, 0.8814, 0.4596, 0.8786, 0.375, 0.9746, 0.125, 0.5, 0.375, 0.5, 0.375, 0.58, 0.2267, 0.7469, 0.2185, 0.75, 0.1504, 0.75, 0.125, 0.7176])
me_cube_019.materials.append(mat_rock)
me_cube_019.update()
me_cube_020 = bpy.data.meshes.new('Cube.020')
me_cube_020.from_pydata([(-1.0, 1.0, 0.03783), (1.0, 1.0, 0.03783), (1.0, 1.0, 0.4376), (-0.2522, -1.0, 0.03783), (-1.0, 1.0, 0.06771), (1.0, 0.3598, 0.03783), (-0.1866, -0.9749, 0.03783), (-0.05106, -1.0, 0.631), (0.5391, 1.0, 1.173), (-0.3536, 1.0, 1.251), (1.0, 0.8207, 0.6247), (1.0, 0.2034, 0.5601), (0.7499, 0.2768, 1.592), (-1.0, -0.7411, 0.03783), (-0.7966, -1.0, 0.03783), (-1.0, 0.3964, 0.825), (-0.02886, -1.0, 0.7145), (-0.4709, 0.6543, 1.47), (0.6665, -0.1951, 1.884), (0.7001, -0.48, 1.717)], [], [(6, 7, 3), (13, 15, 4, 0), (16, 19, 18, 17, 15, 13, 14), (17, 9, 4, 15), (0, 4, 9, 8, 2, 1), (10, 2, 8, 12), (17, 18, 12, 8, 9), (16, 7, 6, 5, 11, 19), (1, 2, 10, 11, 5), (12, 18, 19, 11, 10), (3, 7, 16, 14), (0, 1, 5, 6, 3, 14, 13)])
_uv = me_cube_020.uv_layers.new(name='UVMap')
_uv.uv.foreach_set('vector', [0.3603, 0.8805, 0.4704, 0.8601, 0.375, 0.9065, 0.375, 0.03237, 0.4734, 0.1745, 0.3787, 0.25, 0.375, 0.25, 0.4596, 0.8786, 0.5849, 0.7023, 0.6134, 0.6442, 0.5654, 0.3347, 0.4734, 0.1745, 0.375, 0.03237, 0.1504, 0.75, 0.5654, 0.3347, 0.5266, 0.3308, 0.3787, 0.25, 0.4734, 0.1745, 0.375, 0.25, 0.3787, 0.25, 0.5266, 0.3308, 0.5169, 0.4424, 0.425, 0.5, 0.375, 0.5, 0.4484, 0.5224, 0.425, 0.5, 0.5169, 0.4424, 0.5693, 0.5591, 0.5654, 0.3347, 0.6134, 0.6442, 0.5693, 0.5591, 0.5169, 0.4424, 0.5266, 0.3308, 0.4596, 0.8786, 0.4491, 0.8814, 0.3603, 0.8805, 0.375, 0.58, 0.4403, 0.5996, 0.5849, 0.7023, 0.375, 0.5, 0.425, 0.5, 0.4484, 0.5224, 0.4403, 0.5996, 0.375, 0.58, 0.5693, 0.5591, 0.6134, 0.6442, 0.5849, 0.7023, 0.4403, 0.5996, 0.4484, 0.5224, 0.375, 0.9065, 0.4491, 0.8814, 0.4596, 0.8786, 0.375, 0.9746, 0.125, 0.5, 0.375, 0.5, 0.375, 0.58, 0.2267, 0.7469, 0.2185, 0.75, 0.1504, 0.75, 0.125, 0.7176])
me_cube_020.materials.append(mat_rock)
me_cube_020.update()
me_cube_021 = bpy.data.meshes.new('Cube.021')
me_cube_021.from_pydata([(-1.0, 1.0, 0.03783), (1.0, 1.0, 0.03783), (1.0, 1.0, 0.4376), (-0.2522, -1.0, 0.03783), (-1.0, 1.0, 0.06771), (1.0, 0.3598, 0.03783), (-0.1866, -0.9749, 0.03783), (-0.05106, -1.0, 0.631), (0.5391, 1.0, 1.173), (-0.3536, 1.0, 1.251), (1.0, 0.8207, 0.6247), (1.0, 0.2034, 0.5601), (0.7499, 0.2768, 1.592), (-1.0, -0.7411, 0.03783), (-0.7966, -1.0, 0.03783), (-1.0, 0.3964, 0.825), (-0.02886, -1.0, 0.7145), (-0.4709, 0.6543, 1.47), (0.6665, -0.1951, 1.884), (0.7001, -0.48, 1.717)], [], [(6, 7, 3), (13, 15, 4, 0), (16, 19, 18, 17, 15, 13, 14), (17, 9, 4, 15), (0, 4, 9, 8, 2, 1), (10, 2, 8, 12), (17, 18, 12, 8, 9), (16, 7, 6, 5, 11, 19), (1, 2, 10, 11, 5), (12, 18, 19, 11, 10), (3, 7, 16, 14), (0, 1, 5, 6, 3, 14, 13)])
_uv = me_cube_021.uv_layers.new(name='UVMap')
_uv.uv.foreach_set('vector', [0.3603, 0.8805, 0.4704, 0.8601, 0.375, 0.9065, 0.375, 0.03237, 0.4734, 0.1745, 0.3787, 0.25, 0.375, 0.25, 0.4596, 0.8786, 0.5849, 0.7023, 0.6134, 0.6442, 0.5654, 0.3347, 0.4734, 0.1745, 0.375, 0.03237, 0.1504, 0.75, 0.5654, 0.3347, 0.5266, 0.3308, 0.3787, 0.25, 0.4734, 0.1745, 0.375, 0.25, 0.3787, 0.25, 0.5266, 0.3308, 0.5169, 0.4424, 0.425, 0.5, 0.375, 0.5, 0.4484, 0.5224, 0.425, 0.5, 0.5169, 0.4424, 0.5693, 0.5591, 0.5654, 0.3347, 0.6134, 0.6442, 0.5693, 0.5591, 0.5169, 0.4424, 0.5266, 0.3308, 0.4596, 0.8786, 0.4491, 0.8814, 0.3603, 0.8805, 0.375, 0.58, 0.4403, 0.5996, 0.5849, 0.7023, 0.375, 0.5, 0.425, 0.5, 0.4484, 0.5224, 0.4403, 0.5996, 0.375, 0.58, 0.5693, 0.5591, 0.6134, 0.6442, 0.5849, 0.7023, 0.4403, 0.5996, 0.4484, 0.5224, 0.375, 0.9065, 0.4491, 0.8814, 0.4596, 0.8786, 0.375, 0.9746, 0.125, 0.5, 0.375, 0.5, 0.375, 0.58, 0.2267, 0.7469, 0.2185, 0.75, 0.1504, 0.75, 0.125, 0.7176])
me_cube_021.materials.append(mat_rock)
me_cube_021.update()
me_cube_022 = bpy.data.meshes.new('Cube.022')
me_cube_022.from_pydata([(-1.0, -1.0, 0.03783), (1.0, -1.0, 0.03783), (1.0, 1.0, 0.03783), (1.0, -1.0, 0.5755), (1.0, 1.0, 0.1039), (1.0, 0.3122, 0.5286), (-1.0, 0.5091, 0.03783), (-0.3091, 1.0, 0.03783), (-0.2669, 1.0, 0.7768), (-0.7852, 1.0, 0.6445), (-1.0, 0.879, 0.7012), (0.01783, -0.08787, 1.297), (-1.0, 0.7655, 0.8059), (-0.408, 0.6357, 1.077), (-1.0, -1.0, 0.1245), (0.8388, -1.0, 0.6994), (0.01647, -0.4098, 1.31), (-1.0, -0.5013, 0.8576)], [], [(7, 2, 1, 0, 6), (15, 3, 5, 11, 16), (2, 4, 5, 3, 1), (9, 8, 4, 2, 7), (17, 16, 11, 13, 12), (7, 6, 10, 9), (10, 12, 13, 8, 9), (8, 13, 11, 5, 4), (15, 16, 17, 14), (1, 3, 15, 14, 0), (0, 14, 17, 12, 10, 6)])
_uv = me_cube_022.uv_layers.new(name='UVMap')
_uv.uv.foreach_set('vector', [0.2114, 0.5, 0.375, 0.5, 0.375, 0.75, 0.125, 0.75, 0.125, 0.5614, 0.4577, 0.7702, 0.4422, 0.75, 0.4363, 0.586, 0.5325, 0.6918, 0.534, 0.7558, 0.375, 0.5, 0.3833, 0.5, 0.4363, 0.586, 0.4422, 0.75, 0.375, 0.75, 0.4508, 0.2768, 0.4674, 0.3416, 0.3833, 0.5, 0.375, 0.5, 0.375, 0.3364, 0.4775, 0.7799, 0.534, 0.7558, 0.5325, 0.6918, 0.5481, 0.4101, 0.471, 0.2207, 0.2114, 0.5, 0.125, 0.5614, 0.3963, 0.3267, 0.4, 0.3277, 0.4579, 0.2349, 0.471, 0.2207, 0.5481, 0.4101, 0.4674, 0.3416, 0.4508, 0.2768, 0.4674, 0.3416, 0.5481, 0.4101, 0.6552, 0.636, 0.4363, 0.586, 0.3833, 0.5, 0.4577, 0.7702, 0.534, 0.7558, 0.4775, 0.7799, 0.3858, 0.0, 0.375, 0.75, 0.4422, 0.75, 0.4577, 0.7702, 0.3858, 1.0, 0.375, 1.0, 0.375, 0.0, 0.3858, 0.0, 0.4775, 0.06234, 0.471, 0.2207, 0.4579, 0.2349, 0.375, 0.1886])
me_cube_022.materials.append(mat_rock)
me_cube_022.update()
me_cube_023 = bpy.data.meshes.new('Cube.023')
me_cube_023.from_pydata([(-1.0, -1.0, 0.03783), (1.0, -1.0, 0.03783), (1.0, 1.0, 0.03783), (1.0, -1.0, 0.5755), (1.0, 1.0, 0.1039), (1.0, 0.3122, 0.5286), (-1.0, 0.5091, 0.03783), (-0.3091, 1.0, 0.03783), (-0.2669, 1.0, 0.7768), (-0.7852, 1.0, 0.6445), (-1.0, 0.879, 0.7012), (0.01783, -0.08787, 1.297), (-1.0, 0.7655, 0.8059), (-0.408, 0.6357, 1.077), (-1.0, -1.0, 0.1245), (0.8388, -1.0, 0.6994), (0.01647, -0.4098, 1.31), (-1.0, -0.5013, 0.8576)], [], [(7, 2, 1, 0, 6), (15, 3, 5, 11, 16), (2, 4, 5, 3, 1), (9, 8, 4, 2, 7), (17, 16, 11, 13, 12), (7, 6, 10, 9), (10, 12, 13, 8, 9), (8, 13, 11, 5, 4), (15, 16, 17, 14), (1, 3, 15, 14, 0), (0, 14, 17, 12, 10, 6)])
_uv = me_cube_023.uv_layers.new(name='UVMap')
_uv.uv.foreach_set('vector', [0.2114, 0.5, 0.375, 0.5, 0.375, 0.75, 0.125, 0.75, 0.125, 0.5614, 0.4577, 0.7702, 0.4422, 0.75, 0.4363, 0.586, 0.5325, 0.6918, 0.534, 0.7558, 0.375, 0.5, 0.3833, 0.5, 0.4363, 0.586, 0.4422, 0.75, 0.375, 0.75, 0.4508, 0.2768, 0.4674, 0.3416, 0.3833, 0.5, 0.375, 0.5, 0.375, 0.3364, 0.4775, 0.7799, 0.534, 0.7558, 0.5325, 0.6918, 0.5481, 0.4101, 0.471, 0.2207, 0.2114, 0.5, 0.125, 0.5614, 0.3963, 0.3267, 0.4, 0.3277, 0.4579, 0.2349, 0.471, 0.2207, 0.5481, 0.4101, 0.4674, 0.3416, 0.4508, 0.2768, 0.4674, 0.3416, 0.5481, 0.4101, 0.6552, 0.636, 0.4363, 0.586, 0.3833, 0.5, 0.4577, 0.7702, 0.534, 0.7558, 0.4775, 0.7799, 0.3858, 0.0, 0.375, 0.75, 0.4422, 0.75, 0.4577, 0.7702, 0.3858, 1.0, 0.375, 1.0, 0.375, 0.0, 0.3858, 0.0, 0.4775, 0.06234, 0.471, 0.2207, 0.4579, 0.2349, 0.375, 0.1886])
me_cube_023.materials.append(mat_rock)
me_cube_023.update()
me_cube_024 = bpy.data.meshes.new('Cube.024')
me_cube_024.from_pydata([(-1.0, 1.0, 0.03783), (1.0, 1.0, 0.03783), (1.0, 1.0, 0.4376), (-0.2522, -1.0, 0.03783), (-1.0, 1.0, 0.06771), (1.0, 0.3598, 0.03783), (-0.1866, -0.9749, 0.03783), (-0.05106, -1.0, 0.631), (0.5391, 1.0, 1.173), (-0.3536, 1.0, 1.251), (1.0, 0.8207, 0.6247), (1.0, 0.2034, 0.5601), (0.7499, 0.2768, 1.592), (-1.0, -0.7411, 0.03783), (-0.7966, -1.0, 0.03783), (-1.0, 0.3964, 0.825), (-0.02886, -1.0, 0.7145), (-0.4709, 0.6543, 1.47), (0.6665, -0.1951, 1.884), (0.7001, -0.48, 1.717)], [], [(6, 7, 3), (13, 15, 4, 0), (16, 19, 18, 17, 15, 13, 14), (17, 9, 4, 15), (0, 4, 9, 8, 2, 1), (10, 2, 8, 12), (17, 18, 12, 8, 9), (16, 7, 6, 5, 11, 19), (1, 2, 10, 11, 5), (12, 18, 19, 11, 10), (3, 7, 16, 14), (0, 1, 5, 6, 3, 14, 13)])
_uv = me_cube_024.uv_layers.new(name='UVMap')
_uv.uv.foreach_set('vector', [0.3603, 0.8805, 0.4704, 0.8601, 0.375, 0.9065, 0.375, 0.03237, 0.4734, 0.1745, 0.3787, 0.25, 0.375, 0.25, 0.4596, 0.8786, 0.5849, 0.7023, 0.6134, 0.6442, 0.5654, 0.3347, 0.4734, 0.1745, 0.375, 0.03237, 0.1504, 0.75, 0.5654, 0.3347, 0.5266, 0.3308, 0.3787, 0.25, 0.4734, 0.1745, 0.375, 0.25, 0.3787, 0.25, 0.5266, 0.3308, 0.5169, 0.4424, 0.425, 0.5, 0.375, 0.5, 0.4484, 0.5224, 0.425, 0.5, 0.5169, 0.4424, 0.5693, 0.5591, 0.5654, 0.3347, 0.6134, 0.6442, 0.5693, 0.5591, 0.5169, 0.4424, 0.5266, 0.3308, 0.4596, 0.8786, 0.4491, 0.8814, 0.3603, 0.8805, 0.375, 0.58, 0.4403, 0.5996, 0.5849, 0.7023, 0.375, 0.5, 0.425, 0.5, 0.4484, 0.5224, 0.4403, 0.5996, 0.375, 0.58, 0.5693, 0.5591, 0.6134, 0.6442, 0.5849, 0.7023, 0.4403, 0.5996, 0.4484, 0.5224, 0.375, 0.9065, 0.4491, 0.8814, 0.4596, 0.8786, 0.375, 0.9746, 0.125, 0.5, 0.375, 0.5, 0.375, 0.58, 0.2267, 0.7469, 0.2185, 0.75, 0.1504, 0.75, 0.125, 0.7176])
me_cube_024.materials.append(mat_rock)
me_cube_024.update()
me_cube_025 = bpy.data.meshes.new('Cube.025')
me_cube_025.from_pydata([(-1.0, 1.0, 0.03783), (1.0, 1.0, 0.03783), (1.0, 1.0, 0.4376), (-0.2522, -1.0, 0.03783), (-1.0, 1.0, 0.06771), (1.0, 0.3598, 0.03783), (-0.1866, -0.9749, 0.03783), (-0.05106, -1.0, 0.631), (0.5391, 1.0, 1.173), (-0.3536, 1.0, 1.251), (1.0, 0.8207, 0.6247), (1.0, 0.2034, 0.5601), (0.7499, 0.2768, 1.592), (-1.0, -0.7411, 0.03783), (-0.7966, -1.0, 0.03783), (-1.0, 0.3964, 0.825), (-0.02886, -1.0, 0.7145), (-0.4709, 0.6543, 1.47), (0.6665, -0.1951, 1.884), (0.7001, -0.48, 1.717)], [], [(6, 7, 3), (13, 15, 4, 0), (16, 19, 18, 17, 15, 13, 14), (17, 9, 4, 15), (0, 4, 9, 8, 2, 1), (10, 2, 8, 12), (17, 18, 12, 8, 9), (16, 7, 6, 5, 11, 19), (1, 2, 10, 11, 5), (12, 18, 19, 11, 10), (3, 7, 16, 14), (0, 1, 5, 6, 3, 14, 13)])
_uv = me_cube_025.uv_layers.new(name='UVMap')
_uv.uv.foreach_set('vector', [0.3603, 0.8805, 0.4704, 0.8601, 0.375, 0.9065, 0.375, 0.03237, 0.4734, 0.1745, 0.3787, 0.25, 0.375, 0.25, 0.4596, 0.8786, 0.5849, 0.7023, 0.6134, 0.6442, 0.5654, 0.3347, 0.4734, 0.1745, 0.375, 0.03237, 0.1504, 0.75, 0.5654, 0.3347, 0.5266, 0.3308, 0.3787, 0.25, 0.4734, 0.1745, 0.375, 0.25, 0.3787, 0.25, 0.5266, 0.3308, 0.5169, 0.4424, 0.425, 0.5, 0.375, 0.5, 0.4484, 0.5224, 0.425, 0.5, 0.5169, 0.4424, 0.5693, 0.5591, 0.5654, 0.3347, 0.6134, 0.6442, 0.5693, 0.5591, 0.5169, 0.4424, 0.5266, 0.3308, 0.4596, 0.8786, 0.4491, 0.8814, 0.3603, 0.8805, 0.375, 0.58, 0.4403, 0.5996, 0.5849, 0.7023, 0.375, 0.5, 0.425, 0.5, 0.4484, 0.5224, 0.4403, 0.5996, 0.375, 0.58, 0.5693, 0.5591, 0.6134, 0.6442, 0.5849, 0.7023, 0.4403, 0.5996, 0.4484, 0.5224, 0.375, 0.9065, 0.4491, 0.8814, 0.4596, 0.8786, 0.375, 0.9746, 0.125, 0.5, 0.375, 0.5, 0.375, 0.58, 0.2267, 0.7469, 0.2185, 0.75, 0.1504, 0.75, 0.125, 0.7176])
me_cube_025.materials.append(mat_rock)
me_cube_025.update()
me_cube_026 = bpy.data.meshes.new('Cube.026')
me_cube_026.from_pydata([(-0.2698, -0.1013, -0.9664), (-0.2127, -0.07827, -0.7639), (-0.2698, 0.1013, -0.9664), (-0.2127, 0.07827, -0.7639), (0.2698, -0.1013, -0.9664), (0.2127, -0.07827, -0.7639), (0.2698, 0.1013, -0.9664), (0.2127, 0.07827, -0.7639)], [], [(0, 1, 3, 2), (2, 3, 7, 6), (6, 7, 5, 4), (4, 5, 1, 0), (2, 6, 4, 0), (7, 3, 1, 5)])
_uv = me_cube_026.uv_layers.new(name='UVMap')
_uv.uv.foreach_set('vector', [0.375, 0.0, 0.625, 0.0, 0.625, 0.25, 0.375, 0.25, 0.375, 0.25, 0.625, 0.25, 0.625, 0.5, 0.375, 0.5, 0.375, 0.5, 0.625, 0.5, 0.625, 0.75, 0.375, 0.75, 0.375, 0.75, 0.625, 0.75, 0.625, 1.0, 0.375, 1.0, 0.125, 0.5, 0.375, 0.5, 0.375, 0.75, 0.125, 0.75, 0.625, 0.5, 0.875, 0.5, 0.875, 0.75, 0.625, 0.75])
me_cube_026.materials.append(mat_rock)
me_cube_026.update()
me_cube_027 = bpy.data.meshes.new('Cube.027')
me_cube_027.from_pydata([(-1.0, -1.0, -1.0), (-1.0, -1.0, 1.0), (-1.0, 1.0, -1.0), (-1.0, 1.0, 1.0), (1.0, -1.0, -1.0), (1.0, -1.0, 1.0), (1.0, 1.0, -1.0), (1.0, 1.0, 1.0)], [], [(0, 1, 3, 2), (2, 3, 7, 6), (6, 7, 5, 4), (4, 5, 1, 0), (2, 6, 4, 0), (7, 3, 1, 5)])
_uv = me_cube_027.uv_layers.new(name='UVMap')
_uv.uv.foreach_set('vector', [0.375, 0.0, 0.625, 0.0, 0.625, 0.25, 0.375, 0.25, 0.375, 0.25, 0.625, 0.25, 0.625, 0.5, 0.375, 0.5, 0.375, 0.5, 0.625, 0.5, 0.625, 0.75, 0.375, 0.75, 0.375, 0.75, 0.625, 0.75, 0.625, 1.0, 0.375, 1.0, 0.125, 0.5, 0.375, 0.5, 0.375, 0.75, 0.125, 0.75, 0.625, 0.5, 0.875, 0.5, 0.875, 0.75, 0.625, 0.75])
me_cube_027.materials.append(mat_rock)
me_cube_027.update()
me_cube_028 = bpy.data.meshes.new('Cube.028')
me_cube_028.from_pydata([(-1.0, -1.0, -1.0), (-1.0, -1.0, 1.0), (-1.0, 1.0, -1.0), (-1.0, 1.0, 1.0), (1.0, -1.0, -1.0), (1.0, -1.0, 1.0), (1.0, 1.0, -1.0), (1.0, 1.0, 1.0)], [], [(0, 1, 3, 2), (2, 3, 7, 6), (6, 7, 5, 4), (4, 5, 1, 0), (2, 6, 4, 0), (7, 3, 1, 5)])
_uv = me_cube_028.uv_layers.new(name='UVMap')
_uv.uv.foreach_set('vector', [0.375, 0.0, 0.625, 0.0, 0.625, 0.25, 0.375, 0.25, 0.375, 0.25, 0.625, 0.25, 0.625, 0.5, 0.375, 0.5, 0.375, 0.5, 0.625, 0.5, 0.625, 0.75, 0.375, 0.75, 0.375, 0.75, 0.625, 0.75, 0.625, 1.0, 0.375, 1.0, 0.125, 0.5, 0.375, 0.5, 0.375, 0.75, 0.125, 0.75, 0.625, 0.5, 0.875, 0.5, 0.875, 0.75, 0.625, 0.75])
me_cube_028.materials.append(mat_rock)
me_cube_028.update()
me_cube_029 = bpy.data.meshes.new('Cube.029')
me_cube_029.from_pydata([(-1.0, -1.0, -1.0), (-1.0, -1.0, 1.0), (-1.0, 1.0, -1.0), (-1.0, 1.0, 1.0), (1.0, -1.0, -1.0), (1.0, -1.0, 1.0), (1.0, 1.0, -1.0), (1.0, 1.0, 1.0)], [], [(0, 1, 3, 2), (2, 3, 7, 6), (6, 7, 5, 4), (4, 5, 1, 0), (2, 6, 4, 0), (7, 3, 1, 5)])
_uv = me_cube_029.uv_layers.new(name='UVMap')
_uv.uv.foreach_set('vector', [0.375, 0.0, 0.625, 0.0, 0.625, 0.25, 0.375, 0.25, 0.375, 0.25, 0.625, 0.25, 0.625, 0.5, 0.375, 0.5, 0.375, 0.5, 0.625, 0.5, 0.625, 0.75, 0.375, 0.75, 0.375, 0.75, 0.625, 0.75, 0.625, 1.0, 0.375, 1.0, 0.125, 0.5, 0.375, 0.5, 0.375, 0.75, 0.125, 0.75, 0.625, 0.5, 0.875, 0.5, 0.875, 0.75, 0.625, 0.75])
me_cube_029.materials.append(mat_rock)
me_cube_029.update()
me_circle = bpy.data.meshes.new('Circle')
me_circle.from_pydata([(0.0, 0.0, 0.0), (0.0, 1.0, 0.0), (-0.1951, 0.9808, 0.0), (-0.3827, 0.9239, 0.0), (-0.5556, 0.8315, 0.0), (-0.7071, 0.7071, 0.0), (-0.8315, 0.5556, 0.0), (-0.9239, 0.3827, 0.0), (-0.9808, 0.1951, 0.0), (-1.0, 0.0, 0.0), (-0.9808, -0.1951, 0.0), (-0.9239, -0.3827, 0.0), (-0.8315, -0.5556, 0.0), (-0.7071, -0.7071, 0.0), (-0.5556, -0.8315, 0.0), (-0.3827, -0.9239, 0.0), (-0.1951, -0.9808, 0.0), (0.0, -1.0, 0.0), (0.1951, -0.9808, 0.0), (0.3827, -0.9239, 0.0), (0.5556, -0.8315, 0.0), (0.7071, -0.7071, 0.0), (0.8315, -0.5556, 0.0), (0.9239, -0.3827, 0.0), (0.9808, -0.1951, 0.0), (1.0, 0.0, 0.0), (0.9808, 0.1951, 0.0), (0.9239, 0.3827, 0.0), (0.8315, 0.5556, 0.0), (0.7071, 0.7071, 0.0), (0.5556, 0.8315, 0.0), (0.3827, 0.9239, 0.0), (0.1951, 0.9808, 0.0)], [], [(0, 1, 2), (0, 2, 3), (0, 3, 4), (0, 4, 5), (0, 5, 6), (0, 6, 7), (0, 7, 8), (0, 8, 9), (0, 9, 10), (0, 10, 11), (0, 11, 12), (0, 12, 13), (0, 13, 14), (0, 14, 15), (0, 15, 16), (0, 16, 17), (0, 17, 18), (0, 18, 19), (0, 19, 20), (0, 20, 21), (0, 21, 22), (0, 22, 23), (0, 23, 24), (0, 24, 25), (0, 25, 26), (0, 26, 27), (0, 27, 28), (0, 28, 29), (0, 29, 30), (0, 30, 31), (0, 31, 32), (0, 32, 1)])
_uv = me_circle.uv_layers.new(name='UVMap')
_uv.uv.foreach_set('vector', [0.5, 0.5, 0.5, 1.0, 0.4025, 0.9904, 0.5, 0.5, 0.4025, 0.9904, 0.3087, 0.9619, 0.5, 0.5, 0.3087, 0.9619, 0.2222, 0.9157, 0.5, 0.5, 0.2222, 0.9157, 0.1464, 0.8536, 0.5, 0.5, 0.1464, 0.8536, 0.08427, 0.7778, 0.5, 0.5, 0.08427, 0.7778, 0.03806, 0.6913, 0.5, 0.5, 0.03806, 0.6913, 0.009607, 0.5975, 0.5, 0.5, 0.009607, 0.5975, 0.0, 0.5, 0.5, 0.5, 0.0, 0.5, 0.009607, 0.4025, 0.5, 0.5, 0.009607, 0.4025, 0.03806, 0.3087, 0.5, 0.5, 0.03806, 0.3087, 0.08427, 0.2222, 0.5, 0.5, 0.08427, 0.2222, 0.1464, 0.1464, 0.5, 0.5, 0.1464, 0.1464, 0.2222, 0.08427, 0.5, 0.5, 0.2222, 0.08427, 0.3087, 0.03806, 0.5, 0.5, 0.3087, 0.03806, 0.4025, 0.009607, 0.5, 0.5, 0.4025, 0.009607, 0.5, 0.0, 0.5, 0.5, 0.5, 0.0, 0.5975, 0.009607, 0.5, 0.5, 0.5975, 0.009607, 0.6913, 0.03806, 0.5, 0.5, 0.6913, 0.03806, 0.7778, 0.08427, 0.5, 0.5, 0.7778, 0.08427, 0.8536, 0.1464, 0.5, 0.5, 0.8536, 0.1464, 0.9157, 0.2222, 0.5, 0.5, 0.9157, 0.2222, 0.9619, 0.3087, 0.5, 0.5, 0.9619, 0.3087, 0.9904, 0.4025, 0.5, 0.5, 0.9904, 0.4025, 1.0, 0.5, 0.5, 0.5, 1.0, 0.5, 0.9904, 0.5975, 0.5, 0.5, 0.9904, 0.5975, 0.9619, 0.6913, 0.5, 0.5, 0.9619, 0.6913, 0.9157, 0.7778, 0.5, 0.5, 0.9157, 0.7778, 0.8536, 0.8536, 0.5, 0.5, 0.8536, 0.8536, 0.7778, 0.9157, 0.5, 0.5, 0.7778, 0.9157, 0.6913, 0.9619, 0.5, 0.5, 0.6913, 0.9619, 0.5975, 0.9904, 0.5, 0.5, 0.5975, 0.9904, 0.5, 1.0])
me_circle.materials.append(mat_portallight)
me_circle.update()

# ---- objects
ob_cube_007 = bpy.data.objects.new('Cube.007', me_cube_001)
ob_cube_008 = bpy.data.objects.new('Cube.008', me_cube_008)
ob_cube_011 = bpy.data.objects.new('Cube.011', me_cube_011)
ob_cube_009 = bpy.data.objects.new('Cube.009', me_cube_012)
ob_cube_010 = bpy.data.objects.new('Cube.010', me_cube_001)
ob_cube_012 = bpy.data.objects.new('Cube.012', me_cube_008)
ob_cube_013 = bpy.data.objects.new('Cube.013', me_cube_011)
ob_cube_014 = bpy.data.objects.new('Cube.014', me_cube_012)
ob_camera = bpy.data.objects.new('Camera', cam_camera_001)
ob_cube_001 = bpy.data.objects.new('Cube.001', me_cube_002)
ob_cube_002 = bpy.data.objects.new('Cube.002', me_cube_003)
ob_cube_003 = bpy.data.objects.new('Cube.003', me_cube_004)
ob_cube_004 = bpy.data.objects.new('Cube.004', me_cube_005)
ob_cube_005 = bpy.data.objects.new('Cube.005', me_cube_006)
ob_cube_006 = bpy.data.objects.new('Cube.006', me_cube_007)
ob_cylinder = bpy.data.objects.new('Cylinder', me_cylinder)
ob_cylinder_001 = bpy.data.objects.new('Cylinder.001', me_cylinder_001)
ob_cylinder_002 = bpy.data.objects.new('Cylinder.002', me_cylinder_002)
ob_cylinder_003 = bpy.data.objects.new('Cylinder.003', me_cylinder_003)
ob_cylinder_004 = bpy.data.objects.new('Cylinder.004', me_cylinder_004)
ob_cylinder_005 = bpy.data.objects.new('Cylinder.005', me_cylinder_006)
ob_cylinder_006 = bpy.data.objects.new('Cylinder.006', me_cylinder_007)
ob_cylinder_007 = bpy.data.objects.new('Cylinder.007', me_cylinder_008)
ob_plane = bpy.data.objects.new('Plane', me_plane)
ob_cube = bpy.data.objects.new('Cube', me_cube)
ob_cube_042 = bpy.data.objects.new('Cube.042', me_cube_030)
ob_area = bpy.data.objects.new('Area', light_area)
ob_cube_015 = bpy.data.objects.new('Cube.015', me_cube_009)
ob_cube_016 = bpy.data.objects.new('Cube.016', me_cube_010)
ob_cube_017 = bpy.data.objects.new('Cube.017', me_cube_013)
ob_cube_018 = bpy.data.objects.new('Cube.018', me_cube_014)
ob_cube_019 = bpy.data.objects.new('Cube.019', me_cube_015)
ob_cube_020 = bpy.data.objects.new('Cube.020', me_cube_016)
ob_cube_021 = bpy.data.objects.new('Cube.021', me_cube_017)
ob_cube_022 = bpy.data.objects.new('Cube.022', me_cube_018)
ob_cube_023 = bpy.data.objects.new('Cube.023', me_cube_019)
ob_cube_024 = bpy.data.objects.new('Cube.024', me_cube_020)
ob_cube_025 = bpy.data.objects.new('Cube.025', me_cube_021)
ob_cube_026 = bpy.data.objects.new('Cube.026', me_cube_022)
ob_cube_027 = bpy.data.objects.new('Cube.027', me_cube_023)
ob_cube_028 = bpy.data.objects.new('Cube.028', me_cube_024)
ob_cube_029 = bpy.data.objects.new('Cube.029', me_cube_025)
ob_cube_032 = bpy.data.objects.new('Cube.032', me_cube_026)
ob_cube_033 = bpy.data.objects.new('Cube.033', me_cube_026)
ob_cube_034 = bpy.data.objects.new('Cube.034', me_cube_026)
ob_cube_035 = bpy.data.objects.new('Cube.035', me_cube_026)
ob_cube_036 = bpy.data.objects.new('Cube.036', me_cube_026)
ob_cube_037 = bpy.data.objects.new('Cube.037', me_cube_026)
ob_cube_038 = bpy.data.objects.new('Cube.038', me_cube_026)
ob_cube_039 = bpy.data.objects.new('Cube.039', me_cube_026)
ob_cube_040 = bpy.data.objects.new('Cube.040', me_cube_026)
ob_cube_030 = bpy.data.objects.new('Cube.030', me_cube_027)
ob_cube_031 = bpy.data.objects.new('Cube.031', me_cube_028)
ob_cube_041 = bpy.data.objects.new('Cube.041', me_cube_029)
ob_circle = bpy.data.objects.new('Circle', me_circle)

# ---- transforms, parenting, visibility, modifiers, constraints
ob_cube_007.location = (0.9403, 0.1633, 0.1626)
ob_cube_007.scale = (0.6119, 0.6119, 0.6119)
ob_cube_008.location = (0.9266, 0.02112, 0.5234)
ob_cube_008.scale = (0.6119, 0.6119, 0.6119)
ob_cube_011.location = (0.6213, 0.1411, 0.9839)
ob_cube_011.scale = (0.6119, 0.6119, 0.6119)
ob_cube_009.location = (0.6213, 0.1411, 0.9839)
ob_cube_009.scale = (0.6119, 0.6119, 0.6119)
ob_cube_010.location = (-0.9378, 0.02854, 0.1587)
ob_cube_010.rotation_euler = (0.0, -0.0, -3.188)
ob_cube_010.scale = (0.6119, 0.6119, 0.6119)
ob_cube_012.location = (-0.9175, 0.1699, 0.5234)
ob_cube_012.rotation_euler = (0.0, -0.0, -3.188)
ob_cube_012.scale = (0.6119, 0.6119, 0.6119)
ob_cube_013.location = (-0.6181, 0.03604, 0.9839)
ob_cube_013.rotation_euler = (0.0, -0.0, -3.188)
ob_cube_013.scale = (0.6119, 0.6119, 0.6119)
ob_cube_014.location = (-0.6181, 0.03604, 0.9839)
ob_cube_014.rotation_euler = (0.0, -0.0, -3.188)
ob_cube_014.scale = (0.6119, 0.6119, 0.6119)
ob_camera.location = (6.257, -6.305, 5.901)
ob_camera.rotation_euler = (0.9871, 0.074, -5.562)
ob_cube_001.location = (0.9085, -1.216, 0.01392)
ob_cube_001.rotation_euler = (0.0, -0.0, 0.06964)
ob_cube_001.scale = (1.044, 1.044, 1.044)
ob_cube_002.location = (0.9072, -0.03033, 0.02998)
ob_cube_002.rotation_euler = (0.0, -0.0, -0.04003)
ob_cube_002.scale = (1.044, 1.044, 1.044)
ob_cube_003.location = (0.9085, 0.9948, 0.01392)
ob_cube_003.rotation_euler = (0.0, -0.0, -0.03751)
ob_cube_003.scale = (1.044, 1.044, 1.044)
ob_cube_004.location = (-0.834, 0.8556, 0.00509)
ob_cube_004.rotation_euler = (0.0, -0.0, -9.357)
ob_cube_004.scale = (1.044, 1.044, 1.044)
ob_cube_005.location = (-0.837, -0.1377, 0.00509)
ob_cube_005.rotation_euler = (0.0, -0.0, -9.387)
ob_cube_005.scale = (1.044, 1.044, 1.044)
ob_cube_006.location = (-0.8404, -1.376, 0.00509)
ob_cube_006.rotation_euler = (0.0, -0.0, -9.43)
ob_cube_006.scale = (1.044, 1.044, 1.044)
ob_cylinder.location = (1.212, -1.191, 0.03402)
ob_cylinder.scale = (0.8041, 0.8041, 0.4078)
ob_cylinder_001.location = (1.202, -0.3661, 0.04005)
ob_cylinder_001.scale = (0.6363, 0.6363, 0.3227)
ob_cylinder_002.location = (1.654, -1.736, 0.03027)
ob_cylinder_002.scale = (0.6865, 0.6865, 0.2106)
ob_cylinder_003.location = (1.789, -0.7985, 0.02589)
ob_cylinder_003.scale = (0.8041, 0.8041, 0.3121)
ob_cylinder_004.location = (1.295, -1.268, -0.2183)
ob_cylinder_004.rotation_euler = (4.699, 4.025, -0.0004009)
ob_cylinder_004.scale = (0.6846, 0.6846, 0.6846)
ob_cylinder_005.location = (1.685, -1.08, -0.1621)
ob_cylinder_005.rotation_euler = (5.306, 3.569, -2.341)
ob_cylinder_005.scale = (0.5109, 0.5109, 0.5109)
ob_cylinder_006.location = (0.964, -0.7279, -0.2087)
ob_cylinder_006.rotation_euler = (4.699, 4.025, -0.0004009)
ob_cylinder_006.scale = (0.6846, 0.6846, 0.6846)
ob_cylinder_007.location = (0.9375, -1.693, -0.2087)
ob_cylinder_007.rotation_euler = (4.699, 4.025, 0.3601)
ob_cylinder_007.scale = (0.6846, 0.6846, 0.6846)
ob_plane.location = (0.04681, -0.1452, 0.01113)
ob_cube.location = (1.307, -1.142, 0.3359)
ob_cube.rotation_euler = (-0.2991, -0.5273, 3.213)
ob_cube.scale = (0.1203, 0.1203, 0.1203)
ob_cube_042.location = (1.307, -1.142, 0.3359)
ob_cube_042.rotation_euler = (-0.2991, -0.5273, 3.213)
ob_cube_042.scale = (0.1203, 0.1203, 0.1203)
ob_area.location = (-3.9, -6.763, 3.164)
ob_area.rotation_euler = (1.214, -0.158, -0.5061)
ob_area.scale = (3.242, 3.242, 3.242)
ob_cube_015.location = (4.198, 0.0, 0.0)
ob_cube_015.hide_render = True
ob_cube_016.location = (8.203, 0.0, 0.0)
ob_cube_016.hide_render = True
ob_cube_017.location = (12.52, 0.0, 0.0)
ob_cube_017.hide_render = True
ob_cube_018.location = (16.82, 0.0, 0.0)
ob_cube_018.hide_render = True
ob_cube_019.location = (1.525, 1.498, 0.0)
ob_cube_019.rotation_euler = (0.0, -0.0, 0.9343)
ob_cube_019.scale = (0.3236, 0.3236, 0.4878)
ob_cube_020.location = (-1.381, 1.46, 0.0)
ob_cube_020.rotation_euler = (0.0, -0.0, 0.4973)
ob_cube_020.scale = (0.4264, 0.4264, 0.712)
ob_cube_021.location = (-1.637, 0.8592, 0.01744)
ob_cube_021.scale = (0.1259, 0.1259, 0.1259)
ob_cube_022.location = (-1.209, 0.8592, 0.03033)
ob_cube_022.rotation_euler = (0.0, -0.0, 0.8075)
ob_cube_022.scale = (0.1259, 0.1259, 0.1259)
ob_cube_023.location = (-1.6, -1.566, 0.01613)
ob_cube_023.rotation_euler = (0.0, -0.0, -1.076)
ob_cube_023.scale = (0.1841, 0.1841, 0.1841)
ob_cube_024.location = (-1.637, 0.3169, 0.01211)
ob_cube_024.scale = (0.1841, 0.1841, 0.1841)
ob_cube_025.location = (1.756, 0.6525, 0.02105)
ob_cube_025.scale = (0.227, 0.227, 0.252)
ob_cube_026.location = (-1.482, -0.783, 0.03376)
ob_cube_026.scale = (0.2638, 0.3486, 0.3486)
ob_cube_027.location = (1.351, 0.7457, 0.02669)
ob_cube_027.scale = (0.1372, 0.1372, 0.1372)
ob_cube_028.location = (1.803, 0.0, 0.03541)
ob_cube_028.rotation_euler = (0.0, -0.0, 2.066)
ob_cube_028.scale = (0.1293, 0.1293, 0.1293)
ob_cube_029.location = (-1.234, -1.566, 0.01613)
ob_cube_029.rotation_euler = (0.0, -0.0, -1.964)
ob_cube_029.scale = (0.1225, 0.1225, 0.1225)
ob_cube_032.location = (0.0005624, 1.652, 0.8021)
ob_cube_032.rotation_euler = (0.006412, 0.9478, 0.01501)
ob_cube_032.scale = (0.8854, 0.8854, 0.8854)
ob_cube_033.location = (0.0005624, 1.652, 0.8021)
ob_cube_033.rotation_euler = (-3.09, 1.644, -3.081)
ob_cube_033.scale = (0.8854, 0.8854, 0.8854)
ob_cube_034.location = (0.0005624, 1.652, 0.8021)
ob_cube_034.rotation_euler = (-0.008153, 2.048, 0.002561)
ob_cube_034.scale = (0.8854, 0.8854, 0.8854)
ob_cube_035.location = (0.0005624, 1.652, 0.8021)
ob_cube_035.rotation_euler = (-0.004373, 2.597, 0.00754)
ob_cube_035.scale = (0.8854, 0.8854, 0.8854)
ob_cube_036.location = (0.0005624, 1.652, 0.8021)
ob_cube_036.rotation_euler = (-0.003741, 3.147, 0.009826)
ob_cube_036.scale = (0.8854, 0.8854, 0.8854)
ob_cube_037.location = (0.0005624, 1.652, 0.8021)
ob_cube_037.rotation_euler = (-0.004404, 3.697, 0.01213)
ob_cube_037.scale = (0.8854, 0.8854, 0.8854)
ob_cube_038.location = (0.0005624, 1.652, 0.8021)
ob_cube_038.rotation_euler = (-0.008339, 4.247, 0.01726)
ob_cube_038.scale = (0.8854, 0.8854, 0.8854)
ob_cube_039.location = (0.0005624, 1.652, 0.8021)
ob_cube_039.rotation_euler = (0.04422, 4.797, -0.03426)
ob_cube_039.scale = (0.8854, 0.8854, 0.8854)
ob_cube_040.location = (0.0005624, 1.652, 0.8021)
ob_cube_040.rotation_euler = (0.006311, 5.347, 0.004721)
ob_cube_040.scale = (0.8854, 0.8854, 0.8854)
ob_cube_030.location = (0.0, 1.642, 0.1674)
ob_cube_030.scale = (0.8147, 0.2025, 0.1488)
ob_cube_031.location = (0.0, 1.213, 0.1232)
ob_cube_031.scale = (0.616, 0.1531, 0.09445)
ob_cube_041.location = (0.0, 0.926, 0.07059)
ob_cube_041.scale = (0.4452, 0.08983, 0.0554)
ob_circle.location = (-0.007184, 1.71, 0.806)
ob_circle.rotation_euler = (1.552, -0.0, 0.0)
ob_circle.scale = (0.7144, 0.7144, 0.7144)

# ---- collection membership
col_polelights.objects.link(ob_cube_007)
col_polelights.objects.link(ob_cube_008)
col_polelights.objects.link(ob_cube_011)
col_polelights.objects.link(ob_cube_009)
col_polelights.objects.link(ob_cube_010)
col_polelights.objects.link(ob_cube_012)
col_polelights.objects.link(ob_cube_013)
col_polelights.objects.link(ob_cube_014)
col_others.objects.link(ob_camera)
col_fences.objects.link(ob_cube_001)
col_fences.objects.link(ob_cube_002)
col_fences.objects.link(ob_cube_003)
col_fences.objects.link(ob_cube_004)
col_fences.objects.link(ob_cube_005)
col_fences.objects.link(ob_cube_006)
col_trunks.objects.link(ob_cylinder)
col_trunks.objects.link(ob_cylinder_001)
col_trunks.objects.link(ob_cylinder_002)
col_trunks.objects.link(ob_cylinder_003)
col_trunks.objects.link(ob_cylinder_004)
col_trunks.objects.link(ob_cylinder_005)
col_trunks.objects.link(ob_cylinder_006)
col_trunks.objects.link(ob_cylinder_007)
col_floor.objects.link(ob_plane)
col_axe.objects.link(ob_cube)
col_axe.objects.link(ob_cube_042)
col_axe.objects.link(ob_area)
col_rocks.objects.link(ob_cube_015)
col_rocks.objects.link(ob_cube_016)
col_rocks.objects.link(ob_cube_017)
col_rocks.objects.link(ob_cube_018)
col_rocks.objects.link(ob_cube_019)
col_rocks.objects.link(ob_cube_020)
col_rocks.objects.link(ob_cube_021)
col_rocks.objects.link(ob_cube_022)
col_rocks.objects.link(ob_cube_023)
col_rocks.objects.link(ob_cube_024)
col_rocks.objects.link(ob_cube_025)
col_rocks.objects.link(ob_cube_026)
col_rocks.objects.link(ob_cube_027)
col_rocks.objects.link(ob_cube_028)
col_rocks.objects.link(ob_cube_029)
col_portal.objects.link(ob_cube_032)
col_portal.objects.link(ob_cube_033)
col_portal.objects.link(ob_cube_034)
col_portal.objects.link(ob_cube_035)
col_portal.objects.link(ob_cube_036)
col_portal.objects.link(ob_cube_037)
col_portal.objects.link(ob_cube_038)
col_portal.objects.link(ob_cube_039)
col_portal.objects.link(ob_cube_040)
col_portal.objects.link(ob_cube_030)
col_portal.objects.link(ob_cube_031)
col_portal.objects.link(ob_cube_041)
col_portal.objects.link(ob_circle)

# ---- scene / render settings (as saved in the file)
scene.camera = ob_camera
scene.frame_start = 1; scene.frame_end = 250; scene.frame_set(157)
scene.render.engine = 'CYCLES'
scene.cycles.samples = 512
scene.cycles.sampling_pattern = 'TABULATED_SOBOL'
scene.cycles.use_adaptive_sampling = False
scene.cycles.adaptive_min_samples = 512
scene.view_settings.view_transform = 'Filmic'
bpy.context.view_layer.update()
